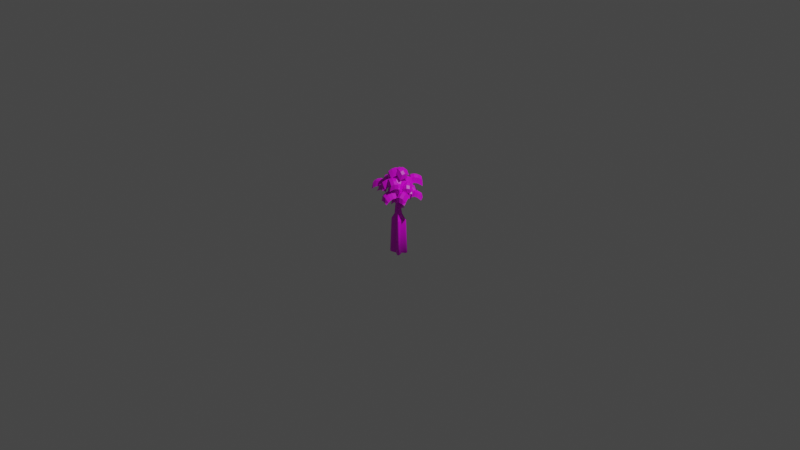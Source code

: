 # Source: oak_tree_3_optimized.blend  (saved by Blender 2.82.7; exported with 4.5.12 LTS)
import bpy
from mathutils import Matrix  # noqa: F401  (used for matrix-valued properties, if any)

bpy.ops.wm.read_factory_settings(use_empty=True)
scene = bpy.context.scene
scene.name = 'Scene'

# ---- collections
col_collection = bpy.data.collections.new('Collection'); scene.collection.children.link(col_collection)

# ---- images (referenced by path relative to the original .blend; pixels are not part of the script)
import os
ASSET_DIR = os.environ.get("B2B_ASSET_DIR", "")  # directory of the original .blend (textures are referenced by path, not embedded)
HERE = os.path.dirname(os.path.abspath(__file__))  # packed textures are extracted next to this script under _unpacked/

def load_image(name, relpath, width, height, colorspace="sRGB"):
    """Load a texture the original file referenced (path relative to the .blend, or extracted next to this script)."""
    p = next((c for c in (os.path.join(HERE, relpath), os.path.join(ASSET_DIR, relpath)) if relpath and os.path.exists(c)), "")
    if p:
        img = bpy.data.images.load(p, check_existing=True)
        img.name = name
    else:  # same state as the original file: an image datablock whose file is absent (Cycles renders it pink)
        img = bpy.data.images.new(name, width, height)
        img.source = "FILE"
        img.filepath = "//" + (relpath or name)
    img.colorspace_settings.name = colorspace
    return img
img_deciduous_texture_1_png = load_image('deciduous_texture_1.png', 'deciduous_texture_1.png', 1024, 1024, 'sRGB')

# ---- materials (node trees are filled in below, after node groups)
mat_material = bpy.data.materials.new('Material')
mat_material.alpha_threshold = 0.0
mat_material.use_transparent_shadow = False
mat_material.line_color = (0.0, 0.0, 0.0, 1.0)

# ---- material node trees
mat_material.use_nodes = True; mat_material.node_tree.nodes.clear()
_N = mat_material.node_tree.nodes; _L = mat_material.node_tree.links
n0 = _N.new('ShaderNodeOutputMaterial'); n0.name = 'Material Output'; n0.location = (300, 300)
n1 = _N.new('ShaderNodeBsdfPrincipled'); n1.name = 'Principled BSDF'; n1.location = (10, 300)
n1.distribution = 'GGX'
n1.subsurface_method = 'BURLEY'
n1.inputs[2].default_value = 0.4
n1.inputs[3].default_value = 1.45
n1.inputs[27].default_value = (0.0, 0.0, 0.0, 1.0)
n1.inputs[28].default_value = 1.0
n2 = _N.new('ShaderNodeTexImage'); n2.name = 'Image Texture'; n2.location = (-280, 280)
n2.image = img_deciduous_texture_1_png
_L.new(n1.outputs[0], n0.inputs[0])
_L.new(n2.outputs[0], n1.inputs[0])
n0.is_active_output = True

# ---- world
world_world = bpy.data.worlds.new('World'); scene.world = world_world
world_world.use_nodes = True; world_world.node_tree.nodes.clear()
_N = world_world.node_tree.nodes; _L = world_world.node_tree.links
n0 = _N.new('ShaderNodeOutputWorld'); n0.name = 'World Output'; n0.location = (300, 300)
n1 = _N.new('ShaderNodeBackground'); n1.name = 'Background'; n1.location = (10, 300)
n1.inputs[0].default_value = (0.05088, 0.05088, 0.05088, 1.0)
_L.new(n1.outputs[0], n0.inputs[0])
n0.is_active_output = True
world_world.color = (0.05088, 0.05088, 0.05088)
world_world.use_sun_shadow = False
world_world.sun_shadow_jitter_overblur = 0.0

# ---- cameras
cam_camera = bpy.data.cameras.new('Camera')
cam_camera.clip_end = 100.0
cam_camera.ortho_scale = 7.314

# ---- lights
light_light = bpy.data.lights.new('Light', 'POINT')
light_light.transmission_factor = 0.0
light_light.energy = 1000.0
light_light.shadow_soft_size = 0.1
light_light.shadow_maximum_resolution = 0.006
light_light.use_absolute_resolution = True

# ---- meshes
me_plane_004 = bpy.data.meshes.new('Plane.004')
me_plane_004.from_pydata([(-0.8266, -0.008385, -0.5835), (0.8266, -0.008385, -0.5835), (-0.8266, 1.682, -0.8453), (0.8266, 1.682, -0.8453), (0.005419, -0.008385, 0.0), (0.005419, 1.762, -0.6398), (-0.8266, 0.9486, -0.5471), (0.8266, 0.9486, -0.5471), (0.005419, 1.032, 0.03045), (-0.8266, 0.4916, -0.4835), (0.8266, 0.4916, -0.4835), (0.005419, 0.4916, 0.1), (0.8266, 1.331, -0.6922), (0.005419, 1.563, -0.1571), (-0.8266, 1.331, -0.6922), (0.5027, -0.008385, -0.122), (0.5027, 1.713, -0.7517), (0.5027, 1.015, -0.09034), (0.5027, 0.4916, -0.02201), (0.5027, 1.515, -0.269), (-0.4857, 1.713, -0.7517), (-0.4857, -0.008385, -0.122), (-0.4857, 1.015, -0.09034), (-0.4857, 0.4916, -0.02201), (-0.4857, 1.515, -0.269), (0.1523, -0.03256, -1.438), (0.1852, -0.6178, -3.488), (-0.651, 0.3793, -1.398), (-1.552, 0.4972, -3.373), (0.5545, 0.6951, -1.341), (1.8, 0.9082, -3.275), (-0.2488, 1.107, -1.301), (-0.1451, 2.442, -3.11), (0.1249, -0.2676, -0.6044), (-0.579, 0.1202, -0.556), (0.3836, 0.1904, -0.0141), (-0.2245, 0.6174, -0.3178), (0.0967, -0.5102, 0.256), (-0.4605, -0.2052, 0.2193), (0.3986, 0.07322, 0.1594), (-0.1641, 0.331, 0.2904), (0.07757, -0.6746, 0.8391), (-0.4818, -0.3879, 0.8671), (0.3739, -0.1385, 0.9101), (-0.1854, 0.1483, 0.9382), (0.07286, -0.7151, 0.9825), (-0.4865, -0.4283, 1.011), (0.3625, -0.2364, 1.257), (-0.1968, 0.05037, 1.285), (-0.6207, -0.03952, 0.5523), (-0.556, 0.2512, 0.5895), (-0.4254, -0.2123, 0.8394), (-0.3607, 0.07841, 0.8767), (0.4054, 0.1759, 0.9602), (0.06978, 0.348, 0.9771), (0.3398, -0.01562, 1.274), (0.004172, 0.1564, 1.291), (0.3612, -0.287, 0.8656), (0.2434, -0.5971, 0.8252), (0.551, -0.2, 0.4595), (0.4043, -0.5949, 0.5597), (0.0122, -0.5923, -0.1721), (-0.6063, -0.4607, -0.1643), (0.03424, -0.5408, 0.1791), (-0.5843, -0.4092, 0.1869), (-2.793, -0.2479, 1.697), (-2.793, -0.2479, 1.697), (-2.793, -0.2479, 1.697), (-2.793, -0.2479, 1.697), (-0.7348, -3.845, 1.074), (-0.7348, -3.845, 1.074), (-0.7348, -3.845, 1.074), (-0.7348, -3.845, 1.074), (2.776, -0.8336, 1.9), (2.776, -0.8336, 1.9), (2.776, -0.8336, 1.9), (2.776, -0.8336, 1.9), (-0.2386, 2.576, 2.85), (-0.2386, 2.576, 2.85), (-0.2386, 2.576, 2.85), (-0.2386, 2.576, 2.85), (-1.806, 0.07592, 1.508), (-1.722, 0.01658, 1.631), (-1.748, -0.1663, 1.608), (-1.831, -0.107, 1.485), (1.455, -1.12, 1.01), (1.38, -1.134, 1.148), (1.557, -0.8322, 1.048), (1.481, -0.8469, 1.185), (0.553, 1.282, 1.754), (0.2733, 1.426, 1.768), (0.5988, 1.399, 1.613), (0.3192, 1.542, 1.627), (-0.4833, -1.826, 0.6374), (-0.5138, -1.844, 0.4621), (-0.763, -1.683, 0.6515), (-0.7935, -1.701, 0.4762), (0.553, 1.282, 1.754), (0.2733, 1.426, 1.768), (0.5988, 1.399, 1.613), (0.3192, 1.542, 1.627), (1.96, 1.463, 2.627), (1.96, 1.463, 2.627), (1.96, 1.463, 2.627), (1.96, 1.463, 2.627), (1.885, -1.702, 0.9196), (1.885, -1.702, 0.9196), (1.885, -1.702, 0.9196), (1.885, -1.702, 0.9196), (-0.7935, -1.701, 0.4762), (-0.763, -1.683, 0.6515), (-0.5138, -1.844, 0.4621), (-0.4833, -1.826, 0.6374), (-0.4833, -1.826, 0.6374), (-0.5138, -1.844, 0.4621), (-0.763, -1.683, 0.6515), (-0.7935, -1.701, 0.4762), (-0.4833, -1.826, 0.6374), (-0.5138, -1.844, 0.4621), (-0.763, -1.683, 0.6515), (-0.7935, -1.701, 0.4762), (-2.105, -2.442, 1.429), (-2.105, -2.442, 1.429), (-2.105, -2.442, 1.429), (-2.105, -2.442, 1.429), (-2.105, -2.442, 1.429), (-2.105, -2.442, 1.429), (-2.105, -2.442, 1.429), (-2.105, -2.442, 1.429), (-0.4833, -1.826, 0.6374), (-0.5138, -1.844, 0.4621), (-0.763, -1.683, 0.6515), (-0.7935, -1.701, 0.4762), (-1.865, 0.8496, 2.435), (-1.865, 0.8496, 2.435), (-1.865, 0.8496, 2.435), (-1.865, 0.8496, 2.435), (-0.4833, -1.826, 0.6374), (-0.5138, -1.844, 0.4621), (-0.763, -1.683, 0.6515), (-0.7935, -1.701, 0.4762), (-2.105, -2.442, 1.429), (-2.105, -2.442, 1.429), (-2.105, -2.442, 1.429), (-2.105, -2.442, 1.429), (-2.105, -2.442, 1.429), (-2.105, -2.442, 1.429), (-2.105, -2.442, 1.429), (-2.105, -2.442, 1.429), (0.01785, -0.7549, 1.57), (-0.3777, -0.5883, 1.711), (0.2253, -0.3796, 1.62), (-0.1702, -0.213, 1.761), (-0.029, -0.8338, 2.167), (-0.3031, -0.6933, 2.181), (0.1162, -0.5711, 2.202), (-0.1579, -0.4306, 2.215), (-0.06245, -0.9055, 2.632), (-0.2582, -0.8051, 2.642), (0.04128, -0.7178, 2.657), (-0.1545, -0.6174, 2.667), (-0.1999, -1.046, 1.388), (-0.5355, -0.8735, 1.405), (-0.1305, -0.9743, 1.65), (-0.4661, -0.8022, 1.667), (-0.6746, -2.823, 2.551), (-0.6746, -2.823, 2.551), (-0.6746, -2.823, 2.551), (-0.6746, -2.823, 2.551), (0.2636, -0.8589, 1.818), (0.3881, -0.6337, 1.848), (0.1521, -0.8907, 2.121), (0.2766, -0.6656, 2.151), (1.578, -2.988, 2.773), (1.578, -2.988, 2.773), (1.578, -2.988, 2.773), (1.578, -2.988, 2.773), (-0.4919, -0.6004, 2.287), (-0.3674, -0.3753, 2.317), (-0.4583, -0.6986, 2.555), (-0.3338, -0.4734, 2.585), (-2.413, -0.1248, 3.586), (-2.413, -0.1248, 3.586), (-2.413, -0.1248, 3.586), (-2.413, -0.1248, 3.586), (-0.02451, -0.8186, 2.866), (-0.1633, -0.7474, 2.873), (0.03076, -0.687, 2.737), (-0.108, -0.6158, 2.744), (0.6874, -0.3854, 3.74), (0.6874, -0.3854, 3.74), (0.6874, -0.3854, 3.74), (0.6874, -0.3854, 3.74), (1.146, -1.635, 2.294), (1.197, -1.667, 2.173), (1.043, -1.773, 2.157), (0.9913, -1.741, 2.278), (-1.436, -0.0009835, 2.745), (-1.346, -0.04874, 2.844), (-1.386, -0.2269, 2.821), (-1.476, -0.1791, 2.722), (-0.4666, -1.858, 1.869), (-0.5042, -1.9, 1.741), (-0.672, -1.814, 1.749), (-0.6345, -1.772, 1.877), (0.1979, -0.01564, -2.488), (-0.1723, 1.516, -2.317), (-0.8201, 0.4726, -2.324), (0.7348, 0.9277, -2.385), (0.7236, 0.6268, -3.325), (0.5341, 0.5453, -2.724), (0.2964, 1.309, -2.632), (0.4037, 1.572, -3.211), (-0.5483, 1.231, -3.267), (-0.4814, 1.098, -2.669), (-0.296, 0.241, -3.387), (-0.2976, 0.3283, -2.763), (-0.5472, 0.4562, -2.751), (-1.2, 0.3169, -3.39), (-0.1642, -0.4387, -3.47), (-0.009256, 0.1334, -2.62), (-0.3251, 1.343, -2.637), (-0.3731, 2.11, -3.155), (-1.333, 0.8156, -3.33), (-0.644, 0.8438, -2.703), (0.1184, 2.307, -3.123), (0.07802, 1.473, -2.615), (0.5533, 1.23, -2.639), (0.7156, 1.464, -3.22), (0.4159, 0.2952, -2.757), (0.3511, -0.233, -3.437), (1.655, 0.5734, -3.319), (0.6653, 0.8027, -2.591), (0.132, -0.5079, -3.299), (-1.456, 0.5311, -3.191), (1.692, 0.8411, -3.108), (-0.1723, 2.334, -2.948), (0.6318, 0.6222, -3.15), (0.3536, 1.475, -3.048), (-0.5101, 1.201, -3.094), (-0.2925, 0.3219, -3.201), (-1.152, 0.3748, -3.206), (-0.1891, -0.3433, -3.282), (-0.367, 2.042, -2.987), (-1.266, 0.8171, -3.152), (0.07976, 2.205, -2.96), (0.6376, 1.382, -3.055), (0.278, -0.1823, -3.256), (1.555, 0.5369, -3.148), (0.381, 0.5209, -8.547), (-1.682, 1.846, -8.41), (2.299, 2.334, -8.294), (-0.01159, 4.156, -8.098), (1.021, 1.999, -8.353), (0.6405, 3.122, -8.219), (-0.4905, 2.718, -8.285), (-0.1907, 1.541, -8.427), (-1.265, 1.631, -8.431), (-0.03409, 0.7337, -8.526), (-0.2824, 3.762, -8.151), (-1.422, 2.224, -8.359), (0.3015, 3.995, -8.114), (1.011, 2.994, -8.229), (0.5781, 0.978, -8.487), (2.127, 1.936, -8.346), (-0.6739, -1.553, 4.657), (-0.6739, -1.553, 4.657), (-0.6739, -1.553, 4.657), (-0.6739, -1.553, 4.657), (-0.4027, -1.245, 3.425), (-0.3509, -1.151, 3.437), (-0.5006, -1.195, 3.43), (-0.4487, -1.101, 3.442), (2.448, -0.5186, 0.2559), (1.055, -2.167, 0.03213), (4.184, -1.722, -0.3874), (2.791, -3.37, -0.6111), (1.822, -1.642, 0.9045), (3.592, -2.717, -0.246), (3.454, -1.292, 0.1326), (2.061, -2.941, -0.09112), (2.915, -2.479, 0.7586), (2.984, -0.9636, 0.2972), (1.591, -2.612, 0.0734), (2.358, -2.087, 0.9458), (2.442, -3.169, -0.3486), (3.447, -2.804, 0.419), (3.835, -1.521, -0.1248), (1.387, -2.076, 0.678), (3.108, -3.118, -0.4506), (2.462, -2.9, 0.5368), (1.924, -2.521, 0.7193), (2.962, -3.205, 0.2144), (3.941, -2.133, -0.3168), (2.22, -1.091, 0.8118), (3.295, -1.914, 0.6706), (2.756, -1.536, 0.8531), (3.795, -2.219, 0.3482), (1.454, -0.1706, 1.312), (3.173, -1.416, 0.9705), (2.665, 1.7, 0.8678), (4.383, 0.455, 0.5259), (2.597, -0.8857, 1.873), (3.69, 1.128, 0.9483), (2.227, 0.8601, 1.292), (3.946, -0.385, 0.9506), (3.433, 0.2362, 1.84), (1.897, 0.3557, 1.404), (3.615, -0.8894, 1.062), (3.039, -0.3594, 1.964), (4.178, 0.05069, 0.7422), (3.763, 0.8401, 1.568), (2.46, 1.296, 1.084), (3.056, -1.242, 1.617), (4.115, 0.7178, 0.7083), (3.878, -0.1389, 1.586), (3.498, -0.7154, 1.708), (4.188, 0.4298, 1.328), (3.088, 1.462, 0.9127), (2.028, -0.4973, 1.821), (2.851, 0.6055, 1.791), (2.471, 0.02898, 1.912), (3.161, 1.174, 1.532), (0.1976, -3.255, 0.2952), (-1.838, -3.541, 0.4016), (0.4028, -5.143, -0.2977), (-1.633, -5.43, -0.1913), (-0.7089, -3.606, 1.056), (-0.5681, -5.454, -0.007969), (0.351, -4.389, 0.1833), (-1.685, -4.676, 0.2898), (-0.5439, -4.836, 0.9232), (0.2942, -3.876, 0.3349), (-1.741, -4.163, 0.4413), (-0.6123, -4.228, 1.096), (-1.656, -5.072, 0.05165), (-0.5008, -5.393, 0.6092), (0.38, -4.785, -0.05476), (-1.346, -3.649, 0.94), (-1.21, -5.443, -0.1036), (-1.183, -4.859, 0.8116), (-1.249, -4.271, 0.9797), (-1.143, -5.382, 0.5136), (0.006635, -5.272, -0.1673), (-0.1288, -3.478, 0.8763), (0.03375, -4.688, 0.748), (-0.03223, -4.099, 0.9161), (0.07396, -5.211, 0.4499), (-2.02, -3.304, 0.3976), (-1.593, -1.032, 0.6956), (-4.361, -2.722, -0.1508), (-3.934, -0.4499, 0.1473), (-1.992, -2.374, 1.382), (-4.325, -1.631, 0.2851), (-3.404, -3.043, 0.3513), (-2.977, -0.7701, 0.6493), (-3.493, -2.086, 1.319), (-2.769, -3.197, 0.4893), (-2.342, -0.9248, 0.7873), (-2.741, -2.267, 1.474), (-3.478, -0.6071, 0.4025), (-4.195, -1.865, 0.9959), (-3.905, -2.88, 0.1045), (-1.824, -1.646, 1.297), (-4.091, -0.9206, 0.2197), (-3.301, -1.364, 1.238), (-2.573, -1.539, 1.389), (-3.961, -1.154, 0.9305), (-4.347, -2.279, 0.04147), (-2.08, -3.005, 1.119), (-3.556, -2.722, 1.059), (-2.829, -2.898, 1.211), (-4.216, -2.513, 0.7523), (-3.452, -1.033, 0.7164), (-1.628, 0.6503, 0.9168), (-5.167, 0.8787, 0.2082), (-3.343, 2.562, 0.4086), (-2.717, -0.2338, 1.701), (-4.398, 1.797, 0.615), (-4.48, 0.03387, 0.7083), (-2.656, 1.717, 0.9087), (-3.832, 0.9263, 1.678), (-4.015, -0.482, 0.8348), (-2.191, 1.201, 1.035), (-3.28, 0.3167, 1.819), (-3.017, 2.156, 0.6637), (-4.338, 1.536, 1.359), (-4.841, 0.4728, 0.4633), (-2.13, 0.2825, 1.576), (-3.762, 2.258, 0.5091), (-3.227, 1.423, 1.557), (-2.693, 0.833, 1.695), (-3.703, 1.997, 1.253), (-4.853, 1.252, 0.3893), (-3.22, -0.7237, 1.456), (-4.318, 0.4168, 1.437), (-3.783, -0.1732, 1.575), (-4.793, 0.9906, 1.133), (-2.848, 1.481, 1.536), (-0.5768, 0.6596, 1.594), (-1.966, 3.814, 1.566), (0.3055, 2.993, 1.625), (-1.864, 0.7814, 2.395), (-0.8408, 3.403, 1.907), (-2.399, 2.711, 1.815), (-0.1278, 1.889, 1.874), (-1.374, 2.123, 2.686), (-2.636, 2.084, 1.797), (-0.3643, 1.262, 1.856), (-1.652, 1.384, 2.656), (0.09493, 2.459, 1.759), (-1.068, 2.908, 2.546), (-2.176, 3.28, 1.7), (-1.148, 0.5942, 2.239), (-0.1504, 3.147, 1.754), (-0.6658, 1.912, 2.528), (-0.9352, 1.197, 2.5), (-0.3772, 2.652, 2.393), (-1.508, 3.639, 1.719), (-2.506, 1.085, 2.204), (-2.024, 2.403, 2.493), (-2.293, 1.688, 2.465), (-1.735, 3.143, 2.358), (-0.07375, -3.495, 1.667), (-0.6246, -1.472, 1.826), (-2.068, -3.881, 0.923), (-2.619, -1.859, 1.082), (-0.6407, -2.68, 2.466), (-2.547, -2.957, 1.236), (-1.294, -3.778, 1.473), (-1.845, -1.755, 1.632), (-1.963, -2.984, 2.244), (-0.7515, -3.671, 1.666), (-1.302, -1.648, 1.824), (-1.318, -2.855, 2.464), (-2.253, -1.813, 1.358), (-2.537, -3.069, 1.88), (-1.702, -3.835, 1.199), (-0.7458, -2.029, 2.363), (-2.596, -2.296, 1.158), (-2.047, -2.329, 2.147), (-1.424, -2.205, 2.362), (-2.586, -2.408, 1.802), (-2.266, -3.505, 1.063), (-0.4164, -3.238, 2.268), (-1.717, -3.538, 2.052), (-1.094, -3.414, 2.267), (-2.257, -3.617, 1.707), (0.5968, -0.8938, 0.8804), (-1.643, -2.116, 0.9012), (1.857, -3.115, 0.4182), (-0.383, -4.338, 0.439), (-0.4919, -1.542, 1.789), (0.8029, -3.847, 0.7421), (1.322, -2.161, 0.9029), (-0.9177, -3.384, 0.9236), (0.2959, -2.919, 1.799), (0.981, -1.561, 1.017), (-1.259, -2.783, 1.038), (-0.1077, -2.209, 1.925), (-0.6387, -3.881, 0.6869), (0.685, -3.612, 1.492), (1.601, -2.658, 0.6662), (-1.174, -1.903, 1.607), (0.08507, -4.144, 0.5779), (-0.399, -3.257, 1.62), (-0.7894, -2.57, 1.744), (-0.03291, -3.909, 1.327), (1.424, -3.413, 0.5655), (0.1654, -1.172, 1.595), (0.9402, -2.526, 1.608), (0.5497, -1.839, 1.731), (1.306, -3.178, 1.315), (0.2606, -0.4238, 1.613), (1.496, -2.183, 1.353), (2.107, 0.9147, 1.314), (3.343, -0.8443, 1.053), (0.973, -1.508, 2.257), (2.849, 0.01805, 1.458), (1.334, 0.2709, 1.689), (2.57, -1.488, 1.429), (2.139, -0.7494, 2.328), (0.8341, -0.08842, 1.76), (2.07, -1.847, 1.5), (1.546, -1.172, 2.405), (2.974, -1.156, 1.247), (2.703, -0.2928, 2.094), (1.738, 0.6026, 1.507), (1.326, -1.995, 2.017), (3.149, -0.5089, 1.23), (2.472, -1.25, 2.089), (1.899, -1.66, 2.164), (3.003, -0.8198, 1.865), (2.41, 0.5428, 1.386), (0.5869, -0.9436, 2.173), (1.733, -0.1986, 2.244), (1.16, -0.6082, 2.32), (2.264, 0.2319, 2.021), (-1.352, -0.758, 2.706), (-2.657, 1.068, 2.78), (-3.11, -1.883, 1.905), (-4.414, -0.0571, 1.98), (-2.275, -0.09101, 3.506), (-3.948, -1.111, 2.19), (-2.431, -1.474, 2.494), (-3.736, 0.3515, 2.569), (-3.444, -0.8659, 3.264), (-1.953, -1.167, 2.701), (-3.258, 0.6586, 2.776), (-2.876, -0.5003, 3.501), (-4.094, 0.1345, 2.275), (-3.948, -1.174, 2.875), (-2.789, -1.691, 2.201), (-2.612, 0.5109, 3.369), (-4.235, -0.4776, 2.079), (-3.762, -0.2517, 3.133), (-3.213, 0.1016, 3.364), (-4.235, -0.5408, 2.764), (-3.455, -1.569, 2.035), (-1.832, -0.5808, 3.324), (-2.982, -1.343, 3.089), (-2.432, -0.9901, 3.32), (-3.455, -1.633, 2.72), (-1.22, -0.1504, 2.066), (1.869, -0.321, 2.121), (-1.034, 3.025, 2.014), (2.055, 2.854, 2.069), (0.2694, -0.5809, 3.172), (0.5049, 2.959, 2.441), (-1.135, 1.538, 2.377), (1.953, 1.367, 2.432), (0.3623, 1.26, 3.494), (-1.185, 0.6837, 2.378), (1.904, 0.5132, 2.433), (0.3044, 0.2532, 3.484), (2.005, 2.135, 2.262), (0.4325, 2.32, 3.283), (-1.083, 2.306, 2.207), (1.212, -0.5601, 2.963), (1.442, 2.887, 2.239), (1.303, 1.248, 3.283), (1.247, 0.274, 3.275), (1.37, 2.248, 3.08), (-0.4046, 2.989, 2.206), (-0.6345, -0.4582, 2.93), (-0.5434, 1.35, 3.25), (-0.5994, 0.3759, 3.242), (-0.4771, 2.35, 3.047), (-1.513, 2.788, 1.883), (1.063, 2.339, 1.755), (-1.061, 5.429, 1.618), (1.514, 4.98, 1.49), (-0.1333, 2.426, 2.742), (0.2872, 5.276, 1.886), (-1.231, 4.24, 2.025), (1.345, 3.791, 1.897), (0.172, 4.006, 2.882), (-1.354, 3.528, 2.085), (1.221, 3.079, 1.958), (0.02563, 3.166, 2.945), (1.434, 4.407, 1.702), (0.2988, 4.861, 2.632), (-1.141, 4.857, 1.829), (0.624, 2.319, 2.511), (1.032, 5.093, 1.666), (0.9243, 3.873, 2.651), (0.7829, 3.059, 2.713), (1.043, 4.678, 2.413), (-0.5081, 5.361, 1.743), (-0.9159, 2.588, 2.587), (-0.6155, 4.142, 2.728), (-0.757, 3.328, 2.789), (-0.4964, 4.946, 2.489), (0.4677, -1.575, 3.83), (-1.413, -0.468, 4.013), (-0.6856, -3.088, 2.871), (-2.567, -1.98, 3.054), (-0.6215, -1.508, 4.615), (-1.74, -2.784, 3.177), (-0.2301, -2.586, 3.506), (-2.111, -1.479, 3.689), (-1.378, -2.599, 4.253), (0.08334, -2.172, 3.757), (-1.798, -1.064, 3.94), (-1.006, -2.104, 4.542), (-2.351, -1.748, 3.371), (-1.715, -2.986, 3.826), (-0.4696, -2.856, 3.188), (-1.158, -1.072, 4.525), (-2.243, -2.307, 3.118), (-1.902, -2.147, 4.171), (-1.542, -1.668, 4.452), (-2.218, -2.509, 3.767), (-1.118, -2.969, 3.008), (-0.03284, -1.734, 4.416), (-0.7769, -2.809, 4.061), (-0.4172, -2.331, 4.343), (-1.093, -3.171, 3.658), (-1.542, -1.859, 3.483), (0.6065, -0.8509, 3.703), (-2.566, 0.376, 3.171), (-0.417, 1.385, 3.392), (-0.6033, -1.479, 4.439), (-1.585, 0.941, 3.583), (-2.167, -0.6345, 3.574), (-0.01782, 0.3741, 3.794), (-1.28, -0.145, 4.524), (-1.888, -1.237, 3.648), (0.2605, -0.2284, 3.868), (-0.9493, -0.8563, 4.604), (-0.2281, 0.8979, 3.599), (-1.576, 0.5805, 4.274), (-2.377, -0.1107, 3.379), (0.07287, -1.149, 4.328), (-0.8805, 1.206, 3.485), (-0.5927, 0.1622, 4.415), (-0.2731, -0.5264, 4.493), (-0.8708, 0.8455, 4.176), (-2.165, 0.6029, 3.354), (-1.212, -1.752, 4.197), (-1.877, -0.4409, 4.283), (-1.558, -1.129, 4.361), (-2.156, 0.2424, 4.044), (-0.4443, -0.03611, 3.616), (-0.9444, -2.246, 3.298), (1.897, -0.3708, 3.089), (1.397, -2.581, 2.771), (-0.6238, -1.43, 4.275), (1.782, -1.604, 3.21), (0.9036, -0.3148, 3.577), (0.4035, -2.525, 3.259), (0.8404, -1.729, 4.221), (0.27, -0.2209, 3.709), (-0.2301, -2.431, 3.391), (0.09047, -1.615, 4.369), (0.9218, -2.559, 3.019), (1.563, -1.783, 3.907), (1.422, -0.3489, 3.337), (-0.7893, -2.036, 4.008), (1.549, -2.201, 2.962), (0.6505, -2.33, 3.957), (-0.07507, -2.221, 4.102), (1.331, -2.381, 3.659), (1.848, -0.8801, 3.152), (-0.4903, -0.7148, 4.198), (0.9495, -1.009, 4.147), (0.224, -0.8996, 4.292), (1.63, -1.059, 3.849), (2.921, -1.921, 2.172), (0.6378, -2.916, 1.745), (4.169, -3.972, 1.465), (1.886, -4.966, 1.038), (1.569, -2.803, 2.809), (3.003, -4.711, 1.535), (3.563, -3.202, 2.041), (1.28, -4.197, 1.615), (2.271, -4.19, 2.654), (3.228, -2.643, 2.222), (0.9453, -3.638, 1.795), (1.877, -3.526, 2.859), (1.592, -4.604, 1.329), (2.7, -4.766, 2.278), (3.875, -3.609, 1.756), (0.9248, -3.023, 2.502), (2.322, -4.873, 1.253), (1.614, -4.388, 2.352), (1.232, -3.745, 2.553), (2.019, -4.928, 1.996), (3.687, -4.278, 1.508), (2.29, -2.428, 2.758), (2.979, -3.793, 2.608), (2.597, -3.15, 2.808), (3.384, -4.333, 2.251), (-2.943, -0.5685, 2.273), (-0.727, 0.3271, 2.332), (-3.881, 1.693, 1.977), (-1.666, 2.588, 2.035), (-1.846, -0.1979, 3.151), (-2.818, 2.22, 2.309), (-3.48, 0.686, 2.374), (-1.264, 1.582, 2.432), (-2.43, 1.167, 3.247), (-3.226, 0.07586, 2.444), (-1.01, 0.9714, 2.502), (-2.13, 0.4465, 3.322), (-1.474, 2.104, 2.24), (-2.722, 1.892, 3.001), (-3.689, 1.209, 2.182), (-1.176, 0.08827, 2.991), (-2.12, 2.44, 2.161), (-1.75, 1.43, 3.088), (-1.459, 0.7326, 3.162), (-2.025, 2.113, 2.853), (-3.445, 1.905, 2.126), (-2.501, -0.4472, 2.957), (-3.075, 0.8947, 3.053), (-2.784, 0.1972, 3.127), (-3.349, 1.578, 2.818), (1.128, 2.812, 1.902), (1.193, 0.2603, 1.718), (3.638, 3.049, 0.8193), (3.703, 0.4977, 0.6357), (1.675, 1.407, 2.628), (3.98, 1.731, 0.9816), (2.711, 2.908, 1.548), (2.776, 0.3565, 1.364), (3.387, 1.514, 2.23), (2.026, 2.845, 1.831), (2.092, 0.2939, 1.647), (2.573, 1.441, 2.557), (3.268, 0.4279, 0.9993), (4.084, 1.61, 1.743), (3.202, 2.979, 1.183), (1.587, 0.665, 2.401), (3.822, 0.9816, 0.7901), (3.273, 0.7694, 2.013), (2.485, 0.6986, 2.33), (3.926, 0.8605, 1.551), (3.783, 2.507, 0.8998), (1.548, 2.191, 2.511), (3.233, 2.295, 2.123), (2.446, 2.224, 2.44), (3.887, 2.386, 1.661), (-0.3083, -0.3139, 0.6127), (-2.12, 1.032, 0.7925), (-1.706, -1.877, -0.1593), (-3.518, -0.5318, 0.02052), (-1.315, 0.007623, 1.479), (-2.718, -1.406, 0.1848), (-1.129, -1.311, 0.4214), (-2.941, 0.0343, 0.6012), (-2.205, -1.071, 1.259), (-0.7502, -0.8844, 0.6205), (-2.562, 0.4612, 0.8003), (-1.757, -0.5629, 1.487), (-3.243, -0.2665, 0.3124), (-2.628, -1.498, 0.8766), (-1.431, -1.612, 0.1326), (-1.84, 0.4868, 1.371), (-3.204, -0.8836, 0.1022), (-2.716, -0.5749, 1.157), (-2.282, -0.08372, 1.379), (-3.113, -0.9757, 0.794), (-2.12, -1.688, -0.005316), (-0.7566, -0.3178, 1.264), (-1.633, -1.379, 1.05), (-1.199, -0.8883, 1.271), (-2.03, -1.78, 0.6865), (0.8277, -1.428, 1.804), (-0.3371, 0.638, 1.949), (-1.185, -2.369, 0.9074), (-2.35, -0.3034, 1.052), (-0.07539, -0.6854, 2.677), (-1.984, -1.485, 1.237), (-0.4117, -2.055, 1.55), (-1.577, 0.01117, 1.695), (-1.418, -1.362, 2.387), (0.1362, -1.797, 1.782), (-1.029, 0.2692, 1.927), (-0.767, -1.054, 2.655), (-1.985, -0.1577, 1.374), (-1.993, -1.604, 1.961), (-0.8197, -2.224, 1.229), (-0.3595, -0.001802, 2.553), (-2.211, -0.7753, 1.143), (-1.68, -0.6682, 2.271), (-1.051, -0.3706, 2.531), (-2.221, -0.8951, 1.867), (-1.515, -2.01, 1.056), (0.337, -1.237, 2.466), (-0.9839, -1.903, 2.184), (-0.3546, -1.606, 2.444), (-1.524, -2.13, 1.78), (0.8482, -0.1288, 2.215), (-1.203, -1.557, 2.004), (2.406, -2.076, 1.649), (0.3541, -3.504, 1.438), (-0.249, -1.057, 3.002), (1.422, -2.964, 1.85), (1.709, -1.297, 2.177), (-0.3423, -2.725, 1.966), (0.688, -2.323, 2.947), (1.289, -0.7682, 2.319), (-0.7624, -2.196, 2.108), (0.1919, -1.696, 3.107), (0.01906, -3.134, 1.707), (1.189, -2.898, 2.608), (2.071, -1.706, 1.918), (-0.8525, -1.443, 2.752), (0.7733, -3.295, 1.62), (0.06851, -2.689, 2.701), (-0.4117, -2.082, 2.856), (0.5404, -3.228, 2.378), (2.0, -2.441, 1.746), (0.374, -0.5888, 2.878), (1.295, -1.835, 2.827), (0.8149, -1.228, 2.982), (1.767, -2.374, 2.504), (0.4821, -2.541, 2.608), (0.3098, 0.7371, 3.15), (-2.555, -1.97, 0.6716), (-2.727, 1.308, 1.214), (-0.5766, -1.27, 3.764), (-3.147, -0.435, 1.183), (-1.544, -2.338, 1.791), (-1.717, 0.9403, 2.333), (-2.764, -1.043, 2.863), (-0.7116, -2.487, 2.304), (-0.8839, 0.7907, 2.846), (-1.77, -1.216, 3.46), (-2.26, 1.125, 1.766), (-3.543, -0.7952, 2.095), (-2.087, -2.153, 1.224), (-0.4252, -0.2045, 3.742), (-2.912, 0.612, 1.221), (-2.579, 0.01736, 2.859), (-1.619, -0.1509, 3.438), (-3.309, 0.2519, 2.133), (-2.809, -1.348, 0.8973), (-0.3222, -2.164, 3.418), (-2.476, -1.942, 2.535), (-1.516, -2.111, 3.114), (-3.206, -1.708, 1.808), (-2.512, -0.7237, 2.28), (0.802, -2.46, 2.216), (-0.6992, 2.68, 1.078), (2.615, 0.9445, 1.014), (-0.5831, -1.226, 3.487), (1.151, 2.105, 1.452), (-1.403, 1.32, 1.992), (1.91, -0.4155, 1.928), (0.6177, 0.9906, 3.155), (-1.896, 0.3959, 2.302), (1.417, -1.34, 2.237), (0.03218, -0.1061, 3.509), (2.281, 0.2988, 1.473), (1.14, 1.993, 2.553), (-1.032, 2.035, 1.538), (0.3591, -1.826, 3.209), (2.042, 1.409, 1.214), (1.541, 0.3547, 2.885), (0.9744, -0.706, 3.23), (2.031, 1.297, 2.315), (0.0607, 2.446, 1.252), (-1.622, -0.7877, 3.247), (-0.4407, 1.393, 2.924), (-1.007, 0.3319, 3.269), (0.05017, 2.335, 2.353), (0.7948, 0.6416, 2.387), (-2.692, -0.5677, 2.301), (1.847, -1.877, 0.04535), (-1.639, -3.086, -0.04098), (-0.5935, -1.12, 3.24), (0.2784, -3.034, 0.2265), (1.506, -1.148, 1.345), (-1.98, -2.358, 1.259), (0.1741, -3.047, 2.093), (1.217, -0.4536, 1.967), (-2.269, -1.663, 1.881), (-0.171, -2.215, 2.819), (-1.796, -2.757, 0.5978), (0.4387, -3.631, 1.195), (1.69, -1.547, 0.6842), (-1.719, -1.242, 3.026), (-0.8756, -3.089, 0.08459), (-0.963, -3.141, 1.901), (-1.296, -2.337, 2.606), (-0.7153, -3.686, 1.053), (1.209, -2.366, 0.1362), (0.3657, -0.5192, 3.078), (1.121, -2.418, 1.953), (0.7882, -1.614, 2.658), (1.369, -2.963, 1.105), (0.6411, 0.03069, -1.098), (-0.387, 0.7702, -1.038), (-0.08668, -0.8458, -1.584), (-1.115, -0.1063, -1.524), (0.02167, 0.1894, -0.6443), (-0.6763, -0.5944, -1.418), (0.1969, -0.5329, -1.239), (-0.8312, 0.2066, -1.179), (-0.4596, -0.4199, -0.8041), (0.3949, -0.2934, -1.113), (-0.6332, 0.4461, -1.053), (-0.2246, -0.1347, -0.6591), (-0.9806, 0.04004, -1.351), (-0.67, -0.6569, -1.033), (0.04755, -0.6995, -1.411), (-0.2663, 0.4565, -0.7147), (-0.9437, -0.303, -1.473), (-0.7398, -0.1433, -0.8706), (-0.5125, 0.1324, -0.7295), (-0.9374, -0.3655, -1.088), (-0.329, -0.7451, -1.509), (0.3485, 0.01434, -0.7508), (-0.1251, -0.5854, -0.9067), (0.1022, -0.3098, -0.7656), (-0.3227, -0.8077, -1.124), (-0.2509, 0.9549, -0.04865), (-0.1352, -0.8397, -0.2973), (1.611, 1.219, -0.5276), (1.726, -0.5754, -0.7762), (-0.02459, -0.1388, 0.4682), (1.819, 0.2573, -0.4355), (0.8558, 1.044, -0.1166), (0.9715, -0.7504, -0.3652), (1.176, -0.03867, 0.3843), (0.3507, 0.9751, 0.004966), (0.4664, -0.8195, -0.2437), (0.577, -0.1185, 0.5219), (1.367, -0.6626, -0.568), (1.731, 0.07878, 0.1179), (1.252, 1.132, -0.3194), (-0.02496, -0.6388, 0.2592), (1.766, -0.2511, -0.6279), (1.156, -0.5409, 0.1786), (0.5766, -0.6185, 0.3128), (1.677, -0.4297, -0.07448), (1.696, 0.8219, -0.4793), (-0.0941, 0.4342, 0.4078), (1.087, 0.5321, 0.3272), (0.5075, 0.4545, 0.4614), (1.608, 0.6433, 0.07417)], [], [(19, 12, 3, 16), (24, 13, 5, 20), (23, 11, 8, 22), (18, 10, 7, 17), (15, 1, 10, 18), (21, 4, 11, 23), (22, 8, 13, 24), (17, 7, 12, 19), (8, 17, 19, 13), (4, 15, 18, 11), (11, 18, 17, 8), (13, 19, 16, 5), (6, 22, 24, 14), (0, 21, 23, 9), (9, 23, 22, 6), (14, 24, 20, 2), (29, 31, 36, 35), (207, 27, 31, 206, 221, 214, 224), (206, 31, 29, 208, 227, 211, 226), (228, 30, 251, 262), (205, 25, 27, 207, 217, 216, 220), (208, 29, 25, 205, 229, 210, 232), (35, 36, 40, 39), (27, 25, 33, 34), (25, 29, 35, 33), (31, 27, 34, 36), (40, 38, 49, 50), (36, 34, 38, 40), (33, 35, 39, 37), (33, 37, 63, 61), (41, 43, 47, 45), (43, 41, 58, 57), (38, 37, 41, 42), (39, 40, 44, 43), (86, 85, 76, 74), (42, 41, 45, 46), (47, 43, 53, 55), (44, 42, 46, 48), (82, 81, 66, 68), (38, 42, 51, 49), (42, 44, 52, 51), (44, 40, 50, 52), (90, 89, 79, 80), (48, 47, 55, 56), (44, 48, 56, 54), (43, 44, 54, 53), (39, 43, 57, 59), (45, 47, 151, 149), (37, 39, 59, 60), (66, 65, 67, 68), (94, 93, 71, 69), (37, 38, 64, 63), (38, 34, 62, 64), (34, 33, 61, 62), (41, 37, 60, 58), (83, 82, 68, 67), (84, 83, 67, 65), (81, 84, 65, 66), (70, 69, 71, 72), (93, 95, 72, 71), (95, 96, 70, 72), (96, 94, 69, 70), (76, 75, 73, 74), (85, 87, 75, 76), (87, 88, 73, 75), (88, 86, 74, 73), (77, 78, 80, 79), (89, 91, 77, 79), (91, 92, 78, 77), (92, 90, 80, 78), (50, 49, 84, 81), (49, 51, 83, 84), (51, 52, 82, 83), (52, 50, 81, 82), (57, 58, 86, 88), (59, 57, 88, 87), (60, 59, 87, 85), (58, 60, 85, 86), (54, 56, 90, 92), (53, 54, 92, 91), (55, 53, 91, 89), (56, 55, 89, 90), (62, 61, 94, 96), (64, 62, 96, 95), (63, 64, 95, 93), (61, 63, 93, 94), (89, 91, 99, 97), (92, 90, 98, 100), (90, 89, 97, 98), (91, 92, 100, 99), (99, 100, 104, 103), (97, 99, 103, 101), (100, 98, 102, 104), (98, 97, 101, 102), (81, 84, 133, 136), (83, 82, 135, 134), (84, 83, 134, 133), (82, 81, 136, 135), (96, 94, 118, 120), (93, 95, 119, 117), (116, 115, 131, 132), (113, 114, 130, 129), (95, 96, 120, 119), (94, 93, 117, 118), (114, 116, 132, 130), (115, 113, 129, 131), (122, 121, 125, 126), (123, 124, 128, 127), (121, 123, 127, 125), (124, 122, 126, 128), (130, 132, 140, 138), (120, 118, 111, 109), (131, 129, 137, 139), (117, 119, 110, 112), (132, 131, 139, 140), (119, 120, 109, 110), (129, 130, 138, 137), (118, 117, 112, 111), (112, 110, 123, 121), (109, 111, 122, 124), (140, 139, 147, 148), (111, 112, 121, 122), (137, 138, 146, 145), (110, 109, 124, 123), (138, 140, 148, 146), (139, 137, 145, 147), (126, 125, 141, 142), (127, 128, 144, 143), (125, 127, 143, 141), (128, 126, 142, 144), (141, 143, 147, 145), (144, 142, 146, 148), (142, 141, 145, 146), (143, 144, 148, 147), (85, 87, 106, 108), (88, 86, 107, 105), (86, 85, 108, 107), (87, 88, 105, 106), (151, 152, 156, 155), (150, 46, 162, 164), (47, 48, 152, 151), (48, 46, 150, 152), (153, 155, 159, 157), (152, 150, 154, 156), (153, 149, 169, 171), (150, 149, 153, 154), (158, 157, 185, 186), (154, 153, 157, 158), (155, 156, 160, 159), (154, 158, 179, 177), (202, 201, 167, 165), (46, 45, 161, 162), (45, 149, 163, 161), (149, 150, 164, 163), (166, 165, 167, 168), (203, 202, 165, 166), (204, 203, 166, 168), (201, 204, 168, 167), (194, 193, 176, 174), (151, 155, 172, 170), (155, 153, 171, 172), (149, 151, 170, 169), (173, 174, 176, 175), (195, 194, 174, 173), (196, 195, 173, 175), (193, 196, 175, 176), (198, 197, 182, 184), (158, 160, 180, 179), (160, 156, 178, 180), (156, 154, 177, 178), (182, 181, 183, 184), (199, 198, 184, 183), (200, 199, 183, 181), (197, 200, 181, 182), (188, 186, 190, 192), (159, 160, 188, 187), (160, 158, 186, 188), (157, 159, 187, 185), (190, 189, 191, 192), (185, 187, 191, 189), (186, 185, 189, 190), (187, 188, 192, 191), (172, 171, 196, 193), (171, 169, 195, 196), (169, 170, 194, 195), (170, 172, 193, 194), (178, 177, 200, 197), (177, 179, 199, 200), (179, 180, 198, 199), (180, 178, 197, 198), (163, 164, 204, 201), (164, 162, 203, 204), (162, 161, 202, 203), (161, 163, 201, 202), (248, 232, 210, 237), (242, 220, 216, 240), (245, 226, 211, 238), (244, 224, 214, 239), (240, 216, 217, 241), (247, 229, 205, 233), (246, 227, 208, 235), (243, 221, 206, 236), (241, 217, 207, 234), (233, 205, 220, 242), (239, 214, 221, 243), (234, 207, 224, 244), (236, 206, 226, 245), (238, 211, 227, 246), (237, 210, 229, 247), (235, 208, 232, 248), (30, 235, 248, 231), (209, 237, 247, 230), (212, 238, 246, 228), (32, 236, 245, 225), (28, 234, 244, 223), (213, 239, 243, 222), (26, 233, 242, 219), (218, 241, 234, 28), (222, 243, 236, 32), (228, 246, 235, 30), (230, 247, 233, 26), (215, 240, 241, 218), (223, 244, 239, 213), (225, 245, 238, 212), (219, 242, 240, 215), (231, 248, 237, 209), (251, 264, 253, 263, 249, 258, 256, 257, 250, 260, 255, 259, 252, 261, 254, 262), (32, 225, 261, 252), (213, 222, 259, 255), (223, 213, 255, 260), (28, 223, 260, 250), (30, 231, 264, 251), (209, 230, 263, 253), (219, 215, 256, 258), (230, 26, 249, 263), (215, 218, 257, 256), (225, 212, 254, 261), (26, 219, 258, 249), (231, 209, 253, 264), (212, 228, 262, 254), (222, 32, 252, 259), (218, 28, 250, 257), (270, 269, 265, 267), (271, 269, 265, 266), (272, 270, 267, 268), (271, 272, 268, 266), (158, 160, 272, 271), (160, 159, 270, 272), (158, 157, 269, 271), (159, 157, 269, 270), (292, 285, 276, 289), (297, 286, 278, 293), (296, 284, 281, 295), (291, 283, 280, 290), (288, 274, 283, 291), (294, 277, 284, 296), (295, 281, 286, 297), (290, 280, 285, 292), (281, 290, 292, 286), (277, 288, 291, 284), (284, 291, 290, 281), (286, 292, 289, 278), (279, 295, 297, 287), (273, 294, 296, 282), (282, 296, 295, 279), (287, 297, 293, 275), (317, 310, 301, 314), (322, 311, 303, 318), (321, 309, 306, 320), (316, 308, 305, 315), (313, 299, 308, 316), (319, 302, 309, 321), (320, 306, 311, 322), (315, 305, 310, 317), (306, 315, 317, 311), (302, 313, 316, 309), (309, 316, 315, 306), (311, 317, 314, 303), (304, 320, 322, 312), (298, 319, 321, 307), (307, 321, 320, 304), (312, 322, 318, 300), (342, 335, 326, 339), (347, 336, 328, 343), (346, 334, 331, 345), (341, 333, 330, 340), (338, 324, 333, 341), (344, 327, 334, 346), (345, 331, 336, 347), (340, 330, 335, 342), (331, 340, 342, 336), (327, 338, 341, 334), (334, 341, 340, 331), (336, 342, 339, 328), (329, 345, 347, 337), (323, 344, 346, 332), (332, 346, 345, 329), (337, 347, 343, 325), (367, 360, 351, 364), (372, 361, 353, 368), (371, 359, 356, 370), (366, 358, 355, 365), (363, 349, 358, 366), (369, 352, 359, 371), (370, 356, 361, 372), (365, 355, 360, 367), (356, 365, 367, 361), (352, 363, 366, 359), (359, 366, 365, 356), (361, 367, 364, 353), (354, 370, 372, 362), (348, 369, 371, 357), (357, 371, 370, 354), (362, 372, 368, 350), (392, 385, 376, 389), (397, 386, 378, 393), (396, 384, 381, 395), (391, 383, 380, 390), (388, 374, 383, 391), (394, 377, 384, 396), (395, 381, 386, 397), (390, 380, 385, 392), (381, 390, 392, 386), (377, 388, 391, 384), (384, 391, 390, 381), (386, 392, 389, 378), (379, 395, 397, 387), (373, 394, 396, 382), (382, 396, 395, 379), (387, 397, 393, 375), (417, 410, 401, 414), (422, 411, 403, 418), (421, 409, 406, 420), (416, 408, 405, 415), (413, 399, 408, 416), (419, 402, 409, 421), (420, 406, 411, 422), (415, 405, 410, 417), (406, 415, 417, 411), (402, 413, 416, 409), (409, 416, 415, 406), (411, 417, 414, 403), (404, 420, 422, 412), (398, 419, 421, 407), (407, 421, 420, 404), (412, 422, 418, 400), (442, 435, 426, 439), (447, 436, 428, 443), (446, 434, 431, 445), (441, 433, 430, 440), (438, 424, 433, 441), (444, 427, 434, 446), (445, 431, 436, 447), (440, 430, 435, 442), (431, 440, 442, 436), (427, 438, 441, 434), (434, 441, 440, 431), (436, 442, 439, 428), (429, 445, 447, 437), (423, 444, 446, 432), (432, 446, 445, 429), (437, 447, 443, 425), (467, 460, 451, 464), (472, 461, 453, 468), (471, 459, 456, 470), (466, 458, 455, 465), (463, 449, 458, 466), (469, 452, 459, 471), (470, 456, 461, 472), (465, 455, 460, 467), (456, 465, 467, 461), (452, 463, 466, 459), (459, 466, 465, 456), (461, 467, 464, 453), (454, 470, 472, 462), (448, 469, 471, 457), (457, 471, 470, 454), (462, 472, 468, 450), (492, 485, 476, 489), (497, 486, 478, 493), (496, 484, 481, 495), (491, 483, 480, 490), (488, 474, 483, 491), (494, 477, 484, 496), (495, 481, 486, 497), (490, 480, 485, 492), (481, 490, 492, 486), (477, 488, 491, 484), (484, 491, 490, 481), (486, 492, 489, 478), (479, 495, 497, 487), (473, 494, 496, 482), (482, 496, 495, 479), (487, 497, 493, 475), (517, 510, 501, 514), (522, 511, 503, 518), (521, 509, 506, 520), (516, 508, 505, 515), (513, 499, 508, 516), (519, 502, 509, 521), (520, 506, 511, 522), (515, 505, 510, 517), (506, 515, 517, 511), (502, 513, 516, 509), (509, 516, 515, 506), (511, 517, 514, 503), (504, 520, 522, 512), (498, 519, 521, 507), (507, 521, 520, 504), (512, 522, 518, 500), (542, 535, 526, 539), (547, 536, 528, 543), (546, 534, 531, 545), (541, 533, 530, 540), (538, 524, 533, 541), (544, 527, 534, 546), (545, 531, 536, 547), (540, 530, 535, 542), (531, 540, 542, 536), (527, 538, 541, 534), (534, 541, 540, 531), (536, 542, 539, 528), (529, 545, 547, 537), (523, 544, 546, 532), (532, 546, 545, 529), (537, 547, 543, 525), (567, 560, 551, 564), (572, 561, 553, 568), (571, 559, 556, 570), (566, 558, 555, 565), (563, 549, 558, 566), (569, 552, 559, 571), (570, 556, 561, 572), (565, 555, 560, 567), (556, 565, 567, 561), (552, 563, 566, 559), (559, 566, 565, 556), (561, 567, 564, 553), (554, 570, 572, 562), (548, 569, 571, 557), (557, 571, 570, 554), (562, 572, 568, 550), (592, 585, 576, 589), (597, 586, 578, 593), (596, 584, 581, 595), (591, 583, 580, 590), (588, 574, 583, 591), (594, 577, 584, 596), (595, 581, 586, 597), (590, 580, 585, 592), (581, 590, 592, 586), (577, 588, 591, 584), (584, 591, 590, 581), (586, 592, 589, 578), (579, 595, 597, 587), (573, 594, 596, 582), (582, 596, 595, 579), (587, 597, 593, 575), (617, 610, 601, 614), (622, 611, 603, 618), (621, 609, 606, 620), (616, 608, 605, 615), (613, 599, 608, 616), (619, 602, 609, 621), (620, 606, 611, 622), (615, 605, 610, 617), (606, 615, 617, 611), (602, 613, 616, 609), (609, 616, 615, 606), (611, 617, 614, 603), (604, 620, 622, 612), (598, 619, 621, 607), (607, 621, 620, 604), (612, 622, 618, 600), (642, 635, 626, 639), (647, 636, 628, 643), (646, 634, 631, 645), (641, 633, 630, 640), (638, 624, 633, 641), (644, 627, 634, 646), (645, 631, 636, 647), (640, 630, 635, 642), (631, 640, 642, 636), (627, 638, 641, 634), (634, 641, 640, 631), (636, 642, 639, 628), (629, 645, 647, 637), (623, 644, 646, 632), (632, 646, 645, 629), (637, 647, 643, 625), (667, 660, 651, 664), (672, 661, 653, 668), (671, 659, 656, 670), (666, 658, 655, 665), (663, 649, 658, 666), (669, 652, 659, 671), (670, 656, 661, 672), (665, 655, 660, 667), (656, 665, 667, 661), (652, 663, 666, 659), (659, 666, 665, 656), (661, 667, 664, 653), (654, 670, 672, 662), (648, 669, 671, 657), (657, 671, 670, 654), (662, 672, 668, 650), (692, 685, 676, 689), (697, 686, 678, 693), (696, 684, 681, 695), (691, 683, 680, 690), (688, 674, 683, 691), (694, 677, 684, 696), (695, 681, 686, 697), (690, 680, 685, 692), (681, 690, 692, 686), (677, 688, 691, 684), (684, 691, 690, 681), (686, 692, 689, 678), (679, 695, 697, 687), (673, 694, 696, 682), (682, 696, 695, 679), (687, 697, 693, 675), (717, 710, 701, 714), (722, 711, 703, 718), (721, 709, 706, 720), (716, 708, 705, 715), (713, 699, 708, 716), (719, 702, 709, 721), (720, 706, 711, 722), (715, 705, 710, 717), (706, 715, 717, 711), (702, 713, 716, 709), (709, 716, 715, 706), (711, 717, 714, 703), (704, 720, 722, 712), (698, 719, 721, 707), (707, 721, 720, 704), (712, 722, 718, 700), (742, 735, 726, 739), (747, 736, 728, 743), (746, 734, 731, 745), (741, 733, 730, 740), (738, 724, 733, 741), (744, 727, 734, 746), (745, 731, 736, 747), (740, 730, 735, 742), (731, 740, 742, 736), (727, 738, 741, 734), (734, 741, 740, 731), (736, 742, 739, 728), (729, 745, 747, 737), (723, 744, 746, 732), (732, 746, 745, 729), (737, 747, 743, 725), (767, 760, 751, 764), (772, 761, 753, 768), (771, 759, 756, 770), (766, 758, 755, 765), (763, 749, 758, 766), (769, 752, 759, 771), (770, 756, 761, 772), (765, 755, 760, 767), (756, 765, 767, 761), (752, 763, 766, 759), (759, 766, 765, 756), (761, 767, 764, 753), (754, 770, 772, 762), (748, 769, 771, 757), (757, 771, 770, 754), (762, 772, 768, 750), (792, 785, 776, 789), (797, 786, 778, 793), (796, 784, 781, 795), (791, 783, 780, 790), (788, 774, 783, 791), (794, 777, 784, 796), (795, 781, 786, 797), (790, 780, 785, 792), (781, 790, 792, 786), (777, 788, 791, 784), (784, 791, 790, 781), (786, 792, 789, 778), (779, 795, 797, 787), (773, 794, 796, 782), (782, 796, 795, 779), (787, 797, 793, 775), (817, 810, 801, 814), (822, 811, 803, 818), (821, 809, 806, 820), (816, 808, 805, 815), (813, 799, 808, 816), (819, 802, 809, 821), (820, 806, 811, 822), (815, 805, 810, 817), (806, 815, 817, 811), (802, 813, 816, 809), (809, 816, 815, 806), (811, 817, 814, 803), (804, 820, 822, 812), (798, 819, 821, 807), (807, 821, 820, 804), (812, 822, 818, 800), (842, 835, 826, 839), (847, 836, 828, 843), (846, 834, 831, 845), (841, 833, 830, 840), (838, 824, 833, 841), (844, 827, 834, 846), (845, 831, 836, 847), (840, 830, 835, 842), (831, 840, 842, 836), (827, 838, 841, 834), (834, 841, 840, 831), (836, 842, 839, 828), (829, 845, 847, 837), (823, 844, 846, 832), (832, 846, 845, 829), (837, 847, 843, 825), (867, 860, 851, 864), (872, 861, 853, 868), (871, 859, 856, 870), (866, 858, 855, 865), (863, 849, 858, 866), (869, 852, 859, 871), (870, 856, 861, 872), (865, 855, 860, 867), (856, 865, 867, 861), (852, 863, 866, 859), (859, 866, 865, 856), (861, 867, 864, 853), (854, 870, 872, 862), (848, 869, 871, 857), (857, 871, 870, 854), (862, 872, 868, 850), (892, 885, 876, 889), (897, 886, 878, 893), (896, 884, 881, 895), (891, 883, 880, 890), (888, 874, 883, 891), (894, 877, 884, 896), (895, 881, 886, 897), (890, 880, 885, 892), (881, 890, 892, 886), (877, 888, 891, 884), (884, 891, 890, 881), (886, 892, 889, 878), (879, 895, 897, 887), (873, 894, 896, 882), (882, 896, 895, 879), (887, 897, 893, 875), (917, 910, 901, 914), (922, 911, 903, 918), (921, 909, 906, 920), (916, 908, 905, 915), (913, 899, 908, 916), (919, 902, 909, 921), (920, 906, 911, 922), (915, 905, 910, 917), (906, 915, 917, 911), (902, 913, 916, 909), (909, 916, 915, 906), (911, 917, 914, 903), (904, 920, 922, 912), (898, 919, 921, 907), (907, 921, 920, 904), (912, 922, 918, 900)])
me_plane_004.polygons.foreach_set('use_smooth', [0, 0, 0, 0, 0, 0, 0, 0, 0, 0, 0, 0, 0, 0, 0, 0, 1, 1, 1, 1, 1, 1, 1, 1, 1, 1, 1, 1, 1, 1, 1, 1, 1, 1, 1, 1, 1, 1, 1, 1, 1, 1, 1, 1, 1, 1, 1, 1, 1, 1, 1, 1, 1, 1, 1, 1, 1, 1, 1, 1, 1, 1, 1, 1, 1, 1, 1, 1, 1, 1, 1, 1, 1, 1, 1, 1, 1, 1, 1, 1, 1, 1, 1, 1, 1, 1, 1, 1, 1, 1, 1, 1, 1, 1, 1, 1, 1, 1, 1, 1, 1, 1, 1, 1, 1, 1, 1, 1, 1, 1, 1, 1, 1, 1, 1, 1, 1, 1, 1, 1, 1, 1, 1, 1, 1, 1, 1, 1, 1, 1, 1, 1, 1, 1, 1, 1, 1, 1, 1, 1, 1, 1, 1, 1, 1, 1, 1, 1, 1, 1, 1, 1, 1, 1, 1, 1, 1, 1, 1, 1, 1, 1, 1, 1, 1, 1, 1, 1, 1, 1, 1, 1, 1, 1, 1, 1, 1, 1, 1, 1, 1, 1, 1, 1, 1, 1, 1, 1, 1, 1, 1, 1, 1, 1, 1, 1, 1, 1, 1, 1, 1, 1, 1, 1, 1, 1, 1, 1, 1, 1, 1, 1, 1, 1, 1, 1, 1, 1, 1, 1, 1, 1, 1, 1, 1, 1, 1, 1, 1, 1, 1, 1, 1, 1, 1, 1, 1, 1, 1, 1, 1, 1, 1, 1, 1, 1, 1, 1, 1, 1, 0, 0, 0, 0, 0, 0, 0, 0, 0, 0, 0, 0, 0, 0, 0, 0, 0, 0, 0, 0, 0, 0, 0, 0, 0, 0, 0, 0, 0, 0, 0, 0, 0, 0, 0, 0, 0, 0, 0, 0, 0, 0, 0, 0, 0, 0, 0, 0, 0, 0, 0, 0, 0, 0, 0, 0, 0, 0, 0, 0, 0, 0, 0, 0, 0, 0, 0, 0, 0, 0, 0, 0, 0, 0, 0, 0, 0, 0, 0, 0, 0, 0, 0, 0, 0, 0, 0, 0, 0, 0, 0, 0, 0, 0, 0, 0, 0, 0, 0, 0, 0, 0, 0, 0, 0, 0, 0, 0, 0, 0, 0, 0, 0, 0, 0, 0, 0, 0, 0, 0, 0, 0, 0, 0, 0, 0, 0, 0, 0, 0, 0, 0, 0, 0, 0, 0, 0, 0, 0, 0, 0, 0, 0, 0, 0, 0, 0, 0, 0, 0, 0, 0, 0, 0, 0, 0, 0, 0, 0, 0, 0, 0, 0, 0, 0, 0, 0, 0, 0, 0, 0, 0, 0, 0, 0, 0, 0, 0, 0, 0, 0, 0, 0, 0, 0, 0, 0, 0, 0, 0, 0, 0, 0, 0, 0, 0, 0, 0, 0, 0, 0, 0, 0, 0, 0, 0, 0, 0, 0, 0, 0, 0, 0, 0, 0, 0, 0, 0, 0, 0, 0, 0, 0, 0, 0, 0, 0, 0, 0, 0, 0, 0, 0, 0, 0, 0, 0, 0, 0, 0, 0, 0, 0, 0, 0, 0, 0, 0, 0, 0, 0, 0, 0, 0, 0, 0, 0, 0, 0, 0, 0, 0, 0, 0, 0, 0, 0, 0, 0, 0, 0, 0, 0, 0, 0, 0, 0, 0, 0, 0, 0, 0, 0, 0, 0, 0, 0, 0, 0, 0, 0, 0, 0, 0, 0, 0, 0, 0, 0, 0, 0, 0, 0, 0, 0, 0, 0, 0, 0, 0, 0, 0, 0, 0, 0, 0, 0, 0, 0, 0, 0, 0, 0, 0, 0, 0, 0, 0, 0, 0, 0, 0, 0, 0, 0, 0, 0, 0, 0, 0, 0, 0, 0, 0, 0, 0, 0, 0, 0, 0, 0, 0, 0, 0, 0, 0, 0, 0, 0, 0, 0, 0, 0, 0, 0, 0, 0, 0, 0, 0, 0, 0, 0, 0, 0, 0, 0, 0, 0, 0, 0, 0, 0, 0, 0, 0, 0, 0, 0, 0, 0, 0, 0, 0, 0, 0, 0, 0, 0, 0, 0, 0, 0, 0, 0, 0, 0, 0, 0, 0, 0, 0, 0, 0, 0, 0])
_uv = me_plane_004.uv_layers.new(name='UVMap')
_uv.uv.foreach_set('vector', [0.9034, 0.7506, 0.9977, 0.75, 0.9977, 1.0, 0.9034, 1.001, 0.7159, 0.7518, 0.8091, 0.7512, 0.8091, 1.001, 0.7159, 1.002, 0.7159, 0.2518, 0.8091, 0.2512, 0.8091, 0.5012, 0.7159, 0.5018, 0.9034, 0.2506, 0.9977, 0.25, 0.9977, 0.5, 0.9034, 0.5006, 0.9034, 0.0006118, 0.9977, 0.0, 0.9977, 0.25, 0.9034, 0.2506, 0.7159, 0.001828, 0.8091, 0.001224, 0.8091, 0.2512, 0.7159, 0.2518, 0.7159, 0.5018, 0.8091, 0.5012, 0.8091, 0.7512, 0.7159, 0.7518, 0.9034, 0.5006, 0.9977, 0.5, 0.9977, 0.75, 0.9034, 0.7506, 0.8091, 0.5012, 0.9034, 0.5006, 0.9034, 0.7506, 0.8091, 0.7512, 0.8091, 0.001224, 0.9034, 0.0006118, 0.9034, 0.2506, 0.8091, 0.2512, 0.8091, 0.2512, 0.9034, 0.2506, 0.9034, 0.5006, 0.8091, 0.5012, 0.8091, 0.7512, 0.9034, 0.7506, 0.9034, 1.001, 0.8091, 1.001, 0.6184, 0.5025, 0.7159, 0.5018, 0.7159, 0.7518, 0.6184, 0.7525, 0.6184, 0.002461, 0.7159, 0.001828, 0.7159, 0.2518, 0.6184, 0.2525, 0.6184, 0.2525, 0.7159, 0.2518, 0.7159, 0.5018, 0.6184, 0.5025, 0.6184, 0.7525, 0.7159, 0.7518, 0.7159, 1.002, 0.6184, 1.002, 0.5344, 0.4078, 0.604, 0.393, 0.6052, 0.4996, 0.5366, 0.6226, 0.6053, 0.1664, 0.5885, 0.2404, 0.5298, 0.2501, 0.5207, 0.1529, 0.5416, 0.0869, 0.562, 0.08239, 0.5833, 0.07701, 0.6052, 0.3125, 0.604, 0.393, 0.5344, 0.4078, 0.5204, 0.3344, 0.5418, 0.2869, 0.5625, 0.2876, 0.5835, 0.2775, 0.6014, 0.5985, 0.5363, 0.5916, 0.5211, 0.0152, 0.5985, 0.02336, 0.5998, 0.136, 0.5878, 0.406, 0.5341, 0.3332, 0.5281, 0.1033, 0.5481, 0.0009335, 0.5648, 0.02355, 0.5849, 0.1427, 0.6057, 0.2059, 0.6037, 0.3136, 0.5383, 0.3488, 0.5209, 0.2473, 0.5446, 0.1968, 0.5663, 0.1864, 0.5907, 0.2128, 0.5366, 0.6226, 0.6052, 0.4996, 0.5864, 0.7126, 0.5374, 0.6941, 0.5341, 0.3332, 0.5878, 0.406, 0.587, 0.5155, 0.5333, 0.4506, 0.5383, 0.3488, 0.6037, 0.3136, 0.5932, 0.5724, 0.5378, 0.4004, 0.5298, 0.2501, 0.5885, 0.2404, 0.5887, 0.3067, 0.5377, 0.3941, 0.5476, 0.7152, 0.5908, 0.7034, 0.5809, 0.8948, 0.5604, 0.9293, 0.5377, 0.3941, 0.5887, 0.3067, 0.5908, 0.7034, 0.5476, 0.7152, 0.5378, 0.4004, 0.5932, 0.5724, 0.5835, 0.6493, 0.5348, 0.7418, 0.5745, 0.3496, 0.5748, 0.5958, 0.5669, 0.5776, 0.5506, 0.4802, 0.518, 0.2847, 0.6098, 0.2881, 0.6091, 0.4228, 0.5177, 0.3404, 0.5188, 0.5593, 0.604, 0.5665, 0.5841, 0.6096, 0.5385, 0.5868, 0.5204, 0.3629, 0.6053, 0.3721, 0.608, 0.586, 0.5235, 0.6005, 0.5239, 0.3067, 0.6094, 0.3439, 0.6094, 0.5781, 0.5239, 0.5781, 0.5522, 0.06142, 0.5851, 0.04648, 0.5654, 0.853, 0.5654, 0.853, 0.5235, 0.6005, 0.608, 0.586, 0.6087, 0.6386, 0.5241, 0.6531, 0.6049, 0.0123, 0.6012, 0.9902, 0.5214, 0.9918, 0.5215, 0.008193, 0.5182, 0.01513, 0.6097, 0.01463, 0.6097, 0.1206, 0.5182, 0.2718, 0.5506, 0.3055, 0.5751, 0.3294, 0.5561, 0.7073, 0.5561, 0.7073, 0.5903, 0.2102, 0.5903, 0.7144, 0.537, 0.6746, 0.5365, 0.4209, 0.5238, 0.6118, 0.6062, 0.4199, 0.599, 0.5055, 0.5504, 0.5677, 0.5418, 0.5823, 0.5449, 0.3032, 0.599, 0.4468, 0.562, 0.572, 0.5206, 0.004824, 0.61, 0.009843, 0.5619, 0.9851, 0.5619, 0.9851, 0.5207, 0.01792, 0.6074, 0.006739, 0.605, 0.9891, 0.5209, 0.9806, 0.5166, 0.9997, 0.5214, 0.0, 0.6092, 0.01159, 0.6057, 0.9972, 0.5239, 0.5781, 0.6094, 0.5781, 0.5923, 0.6883, 0.541, 0.6883, 0.5968, 0.1562, 0.5982, 0.7776, 0.5823, 0.7756, 0.529, 0.4363, 0.5177, 0.3404, 0.6091, 0.4228, 0.5942, 0.5696, 0.5299, 0.5661, 0.5348, 0.7418, 0.5835, 0.6493, 0.5757, 0.7629, 0.5453, 0.8335, 0.5166, 0.0, 0.5166, 0.0, 0.5166, 0.0, 0.5166, 0.0, 0.5468, 0.1141, 0.5778, 0.1069, 0.5613, 0.9607, 0.5613, 0.9607, 0.6093, 0.582, 0.5269, 0.5719, 0.527, 0.4884, 0.6056, 0.5573, 0.5439, 0.6582, 0.5184, 0.2486, 0.6093, 0.4564, 0.5906, 0.6332, 0.5333, 0.4506, 0.587, 0.5155, 0.5857, 0.947, 0.5482, 0.978, 0.5248, 0.713, 0.5214, 0.2706, 0.6061, 0.503, 0.5606, 0.705, 0.5565, 0.2836, 0.6092, 0.2479, 0.5625, 0.7229, 0.5625, 0.7229, 0.5382, 0.3425, 0.5617, 0.3087, 0.5518, 0.7293, 0.5518, 0.7293, 0.5204, 0.2626, 0.5711, 0.3136, 0.5549, 0.712, 0.5549, 0.712, 0.5166, 0.0, 0.5166, 0.0, 0.5166, 0.0, 0.5166, 0.0, 0.5551, 0.07915, 0.6059, 0.02743, 0.5596, 0.9488, 0.5596, 0.9488, 0.5293, 0.04775, 0.5606, 0.04371, 0.5653, 0.9489, 0.5653, 0.9489, 0.5392, 0.04481, 0.5876, 0.1104, 0.5556, 0.9601, 0.5556, 0.9601, 0.5166, 0.0, 0.5166, 0.0, 0.5166, 0.0, 0.5166, 0.0, 0.5262, 0.1665, 0.5867, 0.2513, 0.5849, 0.9526, 0.5849, 0.9526, 0.5508, 0.1036, 0.5842, 0.1045, 0.5793, 0.8145, 0.5793, 0.8145, 0.5329, 0.1612, 0.5876, 0.05087, 0.5785, 0.8855, 0.5785, 0.8855, 0.5166, 0.0, 0.5166, 0.0, 0.5166, 0.0, 0.5166, 0.0, 0.5193, 0.001217, 0.6054, 0.0123, 0.5609, 0.9852, 0.5609, 0.9852, 0.5166, 0.0, 0.6086, 0.0081, 0.6046, 0.9951, 0.5166, 1.0, 0.5993, 0.0243, 0.5184, 0.003759, 0.5632, 0.9892, 0.5632, 0.9892, 0.5985, 0.904, 0.5336, 0.8685, 0.5323, 0.1669, 0.5976, 0.2142, 0.526, 0.09601, 0.6051, 0.08422, 0.5721, 0.9127, 0.5388, 0.915, 0.5332, 0.1233, 0.5992, 0.1016, 0.5998, 0.8664, 0.5332, 0.8997, 0.5241, 0.06263, 0.6032, 0.05564, 0.5881, 0.9028, 0.5556, 0.9074, 0.608, 0.0156, 0.5207, 0.01177, 0.5224, 0.9817, 0.6057, 0.9831, 0.5205, 0.01416, 0.6045, 0.01393, 0.6044, 0.9769, 0.5209, 0.9837, 0.522, 0.03812, 0.6064, 0.02114, 0.5962, 0.9647, 0.522, 0.9628, 0.5207, 0.01423, 0.6064, 0.01422, 0.6078, 0.972, 0.5206, 0.9817, 0.6086, 0.9876, 0.5224, 0.9901, 0.5222, 0.006551, 0.6086, 0.009843, 0.6081, 0.9922, 0.5203, 0.9795, 0.5242, 0.004922, 0.6047, 0.0105, 0.6072, 0.06167, 0.519, 0.06121, 0.5282, 0.9337, 0.6037, 0.9327, 0.5189, 0.06502, 0.6072, 0.06121, 0.6039, 0.9381, 0.5315, 0.9351, 0.5348, 0.3617, 0.6022, 0.353, 0.5805, 0.6947, 0.5476, 0.6756, 0.5508, 0.3377, 0.5886, 0.3251, 0.578, 0.6873, 0.5588, 0.6939, 0.5327, 0.34, 0.6, 0.3423, 0.5907, 0.6698, 0.5582, 0.6922, 0.5454, 0.2747, 0.5842, 0.2876, 0.5691, 0.6701, 0.5499, 0.6642, 0.5166, 0.0, 0.5166, 0.0, 0.5166, 0.0, 0.5166, 0.0, 0.5166, 0.0, 0.5166, 0.0, 0.5166, 0.0, 0.5166, 0.0, 0.5166, 0.0, 0.5166, 0.0, 0.5166, 0.0, 0.5166, 0.0, 0.5166, 0.0, 0.5166, 0.0, 0.5166, 0.0, 0.5166, 0.0, 0.5157, 0.005689, 0.608, 0.01562, 0.5647, 0.9902, 0.5647, 0.9902, 0.5163, 0.003429, 0.6091, 0.007382, 0.6086, 0.9869, 0.5234, 0.9869, 0.6098, 0.01381, 0.5291, 0.00932, 0.5653, 0.9794, 0.5653, 0.9794, 0.6091, 0.005859, 0.5226, 0.00959, 0.5647, 0.9779, 0.5647, 0.9779, 0.5253, 0.222, 0.5586, 0.05159, 0.5865, 0.9327, 0.5865, 0.9327, 0.5271, 0.02622, 0.5736, 0.174, 0.5774, 0.9092, 0.5774, 0.9092, 0.5586, 0.05159, 0.5865, 0.09478, 0.5865, 0.9327, 0.5865, 0.9327, 0.5736, 0.2924, 0.607, 0.259, 0.6041, 0.7563, 0.6041, 0.7563, 0.5166, 0.0, 0.5166, 0.0, 0.5166, 0.0, 0.5166, 0.0, 0.5166, 0.0, 0.5166, 0.0, 0.5166, 0.0, 0.5166, 0.0, 0.5166, 0.0, 0.5166, 0.0, 0.5166, 0.0, 0.5166, 0.0, 0.5166, 0.0, 0.5166, 0.0, 0.5166, 0.0, 0.5166, 0.0, 0.5166, 0.0, 0.5166, 0.0, 0.5166, 0.0, 0.5166, 0.0, 0.5166, 0.0, 0.5166, 0.0, 0.5166, 0.0, 0.5166, 0.0, 0.5166, 0.0, 0.5166, 0.0, 0.5166, 0.0, 0.5166, 0.0, 0.5166, 0.0, 0.5166, 0.0, 0.5166, 0.0, 0.5166, 0.0, 0.5166, 0.0, 0.5166, 0.0, 0.5166, 0.0, 0.5166, 0.0, 0.5166, 0.0, 0.5166, 0.0, 0.5166, 0.0, 0.5166, 0.0, 0.5166, 0.0, 0.5166, 0.0, 0.5166, 0.0, 0.5166, 0.0, 0.5166, 0.0, 0.5166, 0.0, 0.5166, 0.0, 0.5166, 0.0, 0.5166, 0.0, 0.5166, 0.0, 0.5166, 0.0, 0.5166, 0.0, 0.5166, 0.0, 0.5166, 0.0, 0.5166, 0.0, 0.5166, 0.0, 0.5166, 0.0, 0.5166, 0.0, 0.5166, 0.0, 0.5166, 0.0, 0.5166, 0.0, 0.5166, 0.0, 0.5166, 0.0, 0.5166, 0.0, 0.5166, 0.0, 0.5166, 0.0, 0.5166, 0.0, 0.5166, 0.0, 0.5166, 0.0, 0.5166, 0.0, 0.5166, 0.0, 0.5166, 0.0, 0.5166, 0.0, 0.5166, 0.0, 0.5166, 0.0, 0.5166, 0.0, 0.5166, 0.0, 0.5166, 0.0, 0.5166, 0.0, 0.5166, 0.0, 0.6083, 0.01669, 0.522, 0.005637, 0.5574, 0.982, 0.5574, 0.982, 0.5247, 0.01872, 0.6054, 0.02238, 0.5665, 0.987, 0.5665, 0.987, 0.6032, 0.01334, 0.5223, 0.01916, 0.5569, 0.987, 0.5569, 0.987, 0.6029, 0.006099, 0.5222, 0.003829, 0.5593, 0.9722, 0.5593, 0.9722, 0.5663, 0.2425, 0.604, 0.2193, 0.5846, 0.9033, 0.5846, 0.9033, 0.5296, 0.2364, 0.5672, 0.212, 0.5471, 0.9207, 0.5471, 0.9207, 0.5387, 0.04859, 0.5852, 0.1715, 0.5514, 0.9942, 0.5514, 0.9942, 0.5454, 0.1179, 0.5943, 0.00643, 0.5689, 0.9011, 0.5689, 0.9011, 0.5166, 0.0, 0.5166, 0.0, 0.5166, 0.0, 0.5166, 0.0, 0.5166, 0.0, 0.5166, 0.0, 0.5166, 0.0, 0.5166, 0.0, 0.5166, 0.0, 0.5166, 0.0, 0.5166, 0.0, 0.5166, 0.0, 0.5166, 0.0, 0.5166, 0.0, 0.5166, 0.0, 0.5166, 0.0, 0.5166, 0.0, 0.5166, 0.0, 0.5166, 0.0, 0.5166, 0.0, 0.5166, 0.0, 0.5166, 0.0, 0.5166, 0.0, 0.5166, 0.0, 0.5166, 0.0, 0.5166, 0.0, 0.5166, 0.0, 0.5166, 0.0, 0.5166, 0.0, 0.5166, 0.0, 0.5166, 0.0, 0.5166, 0.0, 0.5258, 0.01259, 0.5996, 0.02037, 0.6044, 0.977, 0.5202, 0.9795, 0.5228, 0.01949, 0.6074, 0.01189, 0.6026, 0.9896, 0.5221, 0.9822, 0.524, 0.01492, 0.6074, 0.01367, 0.6057, 0.9881, 0.5215, 0.9832, 0.5217, 0.007555, 0.6075, 0.01332, 0.6075, 0.9769, 0.5214, 0.9842, 0.5351, 0.382, 0.5942, 0.4227, 0.5866, 0.5957, 0.5454, 0.5979, 0.6059, 0.7097, 0.6059, 0.2578, 0.5141, 0.5151, 0.5471, 0.6822, 0.5216, 0.2436, 0.6057, 0.239, 0.5942, 0.4227, 0.5351, 0.382, 0.5182, 0.2718, 0.6097, 0.1206, 0.5961, 0.6411, 0.532, 0.6414, 0.521, 0.007382, 0.6104, 0.01123, 0.5818, 0.2891, 0.5166, 0.2283, 0.532, 0.6414, 0.5961, 0.6411, 0.5866, 0.99, 0.5418, 0.9903, 0.5187, 0.7803, 0.5234, 0.2697, 0.6084, 0.4788, 0.579, 0.7386, 0.5188, 0.2474, 0.6067, 0.1809, 0.5965, 0.5028, 0.5348, 0.5037, 0.5314, 0.007382, 0.6102, 0.01878, 0.6047, 0.3583, 0.5234, 0.3784, 0.5348, 0.5037, 0.5965, 0.5028, 0.5898, 0.7539, 0.5457, 0.7546, 0.5454, 0.5979, 0.5866, 0.5957, 0.5817, 0.7648, 0.5523, 0.7664, 0.5243, 0.9804, 0.5178, 0.01314, 0.5981, 0.08152, 0.5954, 0.9435, 0.529, 0.03089, 0.5723, 0.04577, 0.574, 0.9057, 0.574, 0.9057, 0.5241, 0.6531, 0.6087, 0.6386, 0.5882, 0.7852, 0.5374, 0.7939, 0.6077, 0.2498, 0.6077, 0.6609, 0.5448, 0.71, 0.5134, 0.5249, 0.6009, 0.2276, 0.5233, 0.2312, 0.5229, 0.02977, 0.605, 0.01841, 0.5166, 0.0, 0.5166, 0.0, 0.5166, 0.0, 0.5166, 0.0, 0.5199, 0.3311, 0.576, 0.3586, 0.5582, 0.9846, 0.5582, 0.9846, 0.5521, 0.04506, 0.5955, 0.01793, 0.5675, 0.9526, 0.5675, 0.9526, 0.5507, 0.2237, 0.6065, 0.1884, 0.5715, 0.9266, 0.5715, 0.9266, 0.5243, 0.5817, 0.5972, 0.5612, 0.5661, 0.9856, 0.5661, 0.9856, 0.6027, 0.2681, 0.5954, 0.7652, 0.54, 0.7132, 0.5198, 0.4556, 0.52, 0.4085, 0.6094, 0.3994, 0.6031, 0.545, 0.5266, 0.5529, 0.5299, 0.5661, 0.5942, 0.5696, 0.5803, 0.7026, 0.5418, 0.7006, 0.5166, 0.0, 0.5166, 0.0, 0.5166, 0.0, 0.5166, 0.0, 0.5256, 0.5266, 0.6012, 0.4977, 0.5608, 0.9837, 0.5608, 0.9837, 0.531, 0.5489, 0.5987, 0.5193, 0.5635, 0.9697, 0.5635, 0.9697, 0.5239, 0.5252, 0.6061, 0.5099, 0.5603, 0.9813, 0.5603, 0.9813, 0.5209, 0.4878, 0.6088, 0.4905, 0.5598, 0.9718, 0.5598, 0.9718, 0.6019, 0.6455, 0.5332, 0.645, 0.524, 0.4713, 0.6064, 0.4719, 0.6043, 0.01088, 0.6014, 0.9746, 0.5299, 0.9396, 0.5242, 0.07179, 0.5185, 0.3518, 0.6068, 0.3452, 0.6034, 0.6215, 0.5278, 0.6271, 0.5166, 0.0, 0.5166, 0.0, 0.5166, 0.0, 0.5166, 0.0, 0.5177, 0.4882, 0.6086, 0.4952, 0.5566, 0.9856, 0.5566, 0.9856, 0.5196, 0.4886, 0.6066, 0.4966, 0.5576, 0.9838, 0.5576, 0.9838, 0.5197, 0.4886, 0.6054, 0.5016, 0.5602, 0.9845, 0.5602, 0.9845, 0.5234, 0.3931, 0.6044, 0.3742, 0.5691, 0.9705, 0.5691, 0.9705, 0.5239, 0.01791, 0.6068, 0.0123, 0.6003, 0.3817, 0.5223, 0.4069, 0.5233, 0.01414, 0.6079, 0.01787, 0.6044, 0.3742, 0.5234, 0.3931, 0.5166, 0.2283, 0.5818, 0.2891, 0.5813, 0.3357, 0.5248, 0.3729, 0.5166, 0.0, 0.5166, 0.0, 0.5166, 0.0, 0.5166, 0.0, 0.5248, 0.3729, 0.5813, 0.3357, 0.566, 0.9705, 0.566, 0.9705, 0.5234, 0.3784, 0.6047, 0.3583, 0.5658, 0.9852, 0.5658, 0.9852, 0.5223, 0.4069, 0.6003, 0.3817, 0.5698, 0.9779, 0.5698, 0.9779, 0.5242, 0.02187, 0.6012, 0.01335, 0.6061, 0.5099, 0.5239, 0.5252, 0.5224, 0.01987, 0.6014, 0.0174, 0.5987, 0.5193, 0.531, 0.5489, 0.5231, 0.007933, 0.6051, 0.007562, 0.6012, 0.4977, 0.5256, 0.5266, 0.5199, 0.01252, 0.6048, 0.01466, 0.5972, 0.5612, 0.5243, 0.5817, 0.5207, 0.005497, 0.6069, 0.006199, 0.6054, 0.5016, 0.5197, 0.4886, 0.5222, 0.005292, 0.6084, 0.008909, 0.6066, 0.4966, 0.5196, 0.4886, 0.5215, 0.00506, 0.6084, 0.008872, 0.6086, 0.4952, 0.5177, 0.4882, 0.5219, 0.002967, 0.6069, 0.006541, 0.6088, 0.4905, 0.5209, 0.4878, 0.6077, 0.9806, 0.522, 0.9747, 0.5201, 0.01826, 0.6046, 0.007662, 0.6059, 0.979, 0.5302, 0.9756, 0.5215, 0.01265, 0.6042, 0.02099, 0.5191, 0.006768, 0.6039, 0.008133, 0.6095, 0.9791, 0.524, 0.9797, 0.5197, 0.0123, 0.6049, 0.01652, 0.6061, 0.9807, 0.5238, 0.9778, 0.5895, 0.5296, 0.5783, 0.9959, 0.5505, 0.9772, 0.5466, 0.8562, 0.5814, 0.5665, 0.5708, 0.9677, 0.546, 0.9173, 0.5464, 0.7875, 0.5722, 0.7143, 0.5404, 0.9295, 0.523, 0.8861, 0.5244, 0.76, 0.5763, 0.7382, 0.5477, 0.9907, 0.5303, 0.9943, 0.5317, 0.8451, 0.6013, 0.8097, 0.5958, 0.9614, 0.5757, 0.9536, 0.5415, 0.6688, 0.5543, 0.6438, 0.5972, 0.9817, 0.549, 0.8947, 0.5236, 0.5194, 0.6039, 0.7417, 0.6065, 0.88, 0.5915, 0.9885, 0.5405, 0.735, 0.5692, 0.653, 0.5891, 0.9829, 0.5575, 0.9423, 0.5496, 0.5679, 0.5673, 0.6305, 0.588, 0.9791, 0.5406, 0.933, 0.5343, 0.5547, 0.5786, 0.5235, 0.587, 0.9268, 0.551, 0.9879, 0.5422, 0.5812, 0.5948, 0.831, 0.5917, 0.9761, 0.5738, 0.9781, 0.5424, 0.7297, 0.5854, 0.5736, 0.5811, 0.9582, 0.5489, 0.9921, 0.565, 0.6632, 0.5759, 0.5809, 0.5754, 0.9582, 0.546, 0.9606, 0.5591, 0.6201, 0.576, 0.8355, 0.574, 0.9713, 0.55, 0.9334, 0.5472, 0.7954, 0.602, 0.8199, 0.5992, 0.9849, 0.5792, 0.9379, 0.5404, 0.7132, 0.5778, 0.5105, 0.5986, 0.8822, 0.5675, 0.8924, 0.5451, 0.5341, 0.5866, 0.4422, 0.5778, 0.5105, 0.5451, 0.5341, 0.5373, 0.466, 0.6036, 0.6568, 0.602, 0.8199, 0.5404, 0.7132, 0.5379, 0.5655, 0.5772, 0.6908, 0.576, 0.8355, 0.5472, 0.7954, 0.5445, 0.6468, 0.5764, 0.495, 0.5759, 0.5809, 0.5591, 0.6201, 0.5532, 0.5299, 0.5888, 0.4741, 0.5854, 0.5736, 0.565, 0.6632, 0.5612, 0.5632, 0.5976, 0.6872, 0.5948, 0.831, 0.5424, 0.7297, 0.5415, 0.5975, 0.585, 0.4212, 0.5786, 0.5235, 0.5422, 0.5812, 0.5405, 0.4733, 0.5806, 0.5352, 0.5673, 0.6305, 0.5343, 0.5547, 0.5364, 0.4546, 0.5768, 0.5719, 0.5692, 0.653, 0.5496, 0.5679, 0.5481, 0.4824, 0.6014, 0.5985, 0.6039, 0.7417, 0.5405, 0.735, 0.5363, 0.5916, 0.5684, 0.5453, 0.5543, 0.6438, 0.5236, 0.5194, 0.5259, 0.4192, 0.6063, 0.6552, 0.6013, 0.8097, 0.5415, 0.6688, 0.5404, 0.5379, 0.5808, 0.6095, 0.5763, 0.7382, 0.5317, 0.8451, 0.5329, 0.6978, 0.5757, 0.6084, 0.5722, 0.7143, 0.5244, 0.76, 0.5252, 0.6255, 0.5844, 0.4607, 0.5814, 0.5665, 0.5464, 0.7875, 0.5462, 0.6568, 0.59, 0.4363, 0.5895, 0.5296, 0.5466, 0.8562, 0.5417, 0.7406, 0.5257, 0.3431, 0.5393, 0.3353, 0.5575, 0.4103, 0.5924, 0.3906, 0.608, 0.3817, 0.6098, 0.4188, 0.5913, 0.4674, 0.6082, 0.5415, 0.61, 0.5788, 0.5954, 0.5799, 0.5656, 0.5427, 0.5344, 0.5788, 0.5191, 0.5799, 0.5177, 0.5519, 0.5347, 0.4884, 0.5314, 0.4582, 0.5764, 0.495, 0.5532, 0.5299, 0.547, 0.06309, 0.5822, 0.02465, 0.5976, 0.6872, 0.5415, 0.5975, 0.5212, 0.007169, 0.6013, 0.01662, 0.5808, 0.6095, 0.5329, 0.6978, 0.5294, 0.02985, 0.6008, 0.03863, 0.5888, 0.4741, 0.5612, 0.5632, 0.5447, 0.1178, 0.5919, 0.02094, 0.5866, 0.4422, 0.5373, 0.466, 0.5223, 0.1273, 0.6028, 0.1024, 0.6036, 0.6568, 0.5379, 0.5655, 0.5221, 0.02969, 0.6056, 0.03022, 0.5844, 0.4607, 0.5462, 0.6568, 0.5314, 0.2089, 0.5923, 0.04209, 0.5684, 0.5453, 0.5259, 0.4192, 0.5254, 0.02469, 0.6071, 0.1516, 0.6008, 0.6552, 0.5432, 0.5379, 0.5232, 0.048, 0.6024, 0.08139, 0.5757, 0.6084, 0.5252, 0.6255, 0.5329, 0.04842, 0.6067, 0.1862, 0.585, 0.4212, 0.5405, 0.4733, 0.5249, 0.05705, 0.601, 0.0131, 0.59, 0.4363, 0.5417, 0.7406, 0.5183, 0.3119, 0.6034, 0.003639, 0.5772, 0.6908, 0.5445, 0.6468, 0.5451, 0.01979, 0.5881, 0.06949, 0.5768, 0.5719, 0.5481, 0.4824, 0.5434, 0.01049, 0.5922, 0.1125, 0.5806, 0.5352, 0.5364, 0.4546, 0.5261, 0.01062, 0.6012, 0.0953, 0.5818, 0.2891, 0.5166, 0.2283, 0.5166, 0.2283, 0.5818, 0.2891, 0.5314, 0.007382, 0.6102, 0.01878, 0.6102, 0.01878, 0.5314, 0.007382, 0.5817, 0.7648, 0.5523, 0.7664, 0.5523, 0.7664, 0.5817, 0.7648, 0.6019, 0.6455, 0.5332, 0.645, 0.5332, 0.645, 0.6019, 0.6455, 0.6019, 0.6455, 0.5332, 0.645, 0.5332, 0.645, 0.6019, 0.6455, 0.5817, 0.7648, 0.5523, 0.7664, 0.5523, 0.7664, 0.5817, 0.7648, 0.5314, 0.007382, 0.6102, 0.01878, 0.6102, 0.01878, 0.5314, 0.007382, 0.5818, 0.2891, 0.5166, 0.2283, 0.5166, 0.2283, 0.5818, 0.2891, 0.9034, 0.7506, 0.9977, 0.75, 0.9977, 1.0, 0.9034, 1.001, 0.7159, 0.7518, 0.8091, 0.7512, 0.8091, 1.001, 0.7159, 1.002, 0.7159, 0.2518, 0.8091, 0.2512, 0.8091, 0.5012, 0.7159, 0.5018, 0.9034, 0.2506, 0.9977, 0.25, 0.9977, 0.5, 0.9034, 0.5006, 0.9034, 0.0006118, 0.9977, 0.0, 0.9977, 0.25, 0.9034, 0.2506, 0.7159, 0.001828, 0.8091, 0.001224, 0.8091, 0.2512, 0.7159, 0.2518, 0.7159, 0.5018, 0.8091, 0.5012, 0.8091, 0.7512, 0.7159, 0.7518, 0.9034, 0.5006, 0.9977, 0.5, 0.9977, 0.75, 0.9034, 0.7506, 0.8091, 0.5012, 0.9034, 0.5006, 0.9034, 0.7506, 0.8091, 0.7512, 0.8091, 0.001224, 0.9034, 0.0006118, 0.9034, 0.2506, 0.8091, 0.2512, 0.8091, 0.2512, 0.9034, 0.2506, 0.9034, 0.5006, 0.8091, 0.5012, 0.8091, 0.7512, 0.9034, 0.7506, 0.9034, 1.001, 0.8091, 1.001, 0.6184, 0.5025, 0.7159, 0.5018, 0.7159, 0.7518, 0.6184, 0.7525, 0.6184, 0.002461, 0.7159, 0.001828, 0.7159, 0.2518, 0.6184, 0.2525, 0.6184, 0.2525, 0.7159, 0.2518, 0.7159, 0.5018, 0.6184, 0.5025, 0.6184, 0.7525, 0.7159, 0.7518, 0.7159, 1.002, 0.6184, 1.002, 0.9034, 0.7506, 0.9977, 0.75, 0.9977, 1.0, 0.9034, 1.001, 0.7159, 0.7518, 0.8091, 0.7512, 0.8091, 1.001, 0.7159, 1.002, 0.7159, 0.2518, 0.8091, 0.2512, 0.8091, 0.5012, 0.7159, 0.5018, 0.9034, 0.2506, 0.9977, 0.25, 0.9977, 0.5, 0.9034, 0.5006, 0.9034, 0.0006118, 0.9977, 0.0, 0.9977, 0.25, 0.9034, 0.2506, 0.7159, 0.001828, 0.8091, 0.001224, 0.8091, 0.2512, 0.7159, 0.2518, 0.7159, 0.5018, 0.8091, 0.5012, 0.8091, 0.7512, 0.7159, 0.7518, 0.9034, 0.5006, 0.9977, 0.5, 0.9977, 0.75, 0.9034, 0.7506, 0.8091, 0.5012, 0.9034, 0.5006, 0.9034, 0.7506, 0.8091, 0.7512, 0.8091, 0.001224, 0.9034, 0.0006118, 0.9034, 0.2506, 0.8091, 0.2512, 0.8091, 0.2512, 0.9034, 0.2506, 0.9034, 0.5006, 0.8091, 0.5012, 0.8091, 0.7512, 0.9034, 0.7506, 0.9034, 1.001, 0.8091, 1.001, 0.6184, 0.5025, 0.7159, 0.5018, 0.7159, 0.7518, 0.6184, 0.7525, 0.6184, 0.002461, 0.7159, 0.001828, 0.7159, 0.2518, 0.6184, 0.2525, 0.6184, 0.2525, 0.7159, 0.2518, 0.7159, 0.5018, 0.6184, 0.5025, 0.6184, 0.7525, 0.7159, 0.7518, 0.7159, 1.002, 0.6184, 1.002, 0.9034, 0.7506, 0.9977, 0.75, 0.9977, 1.0, 0.9034, 1.001, 0.7159, 0.7518, 0.8091, 0.7512, 0.8091, 1.001, 0.7159, 1.002, 0.7159, 0.2518, 0.8091, 0.2512, 0.8091, 0.5012, 0.7159, 0.5018, 0.9034, 0.2506, 0.9977, 0.25, 0.9977, 0.5, 0.9034, 0.5006, 0.9034, 0.0006118, 0.9977, 0.0, 0.9977, 0.25, 0.9034, 0.2506, 0.7159, 0.001828, 0.8091, 0.001224, 0.8091, 0.2512, 0.7159, 0.2518, 0.7159, 0.5018, 0.8091, 0.5012, 0.8091, 0.7512, 0.7159, 0.7518, 0.9034, 0.5006, 0.9977, 0.5, 0.9977, 0.75, 0.9034, 0.7506, 0.8091, 0.5012, 0.9034, 0.5006, 0.9034, 0.7506, 0.8091, 0.7512, 0.8091, 0.001224, 0.9034, 0.0006118, 0.9034, 0.2506, 0.8091, 0.2512, 0.8091, 0.2512, 0.9034, 0.2506, 0.9034, 0.5006, 0.8091, 0.5012, 0.8091, 0.7512, 0.9034, 0.7506, 0.9034, 1.001, 0.8091, 1.001, 0.6184, 0.5025, 0.7159, 0.5018, 0.7159, 0.7518, 0.6184, 0.7525, 0.6184, 0.002461, 0.7159, 0.001828, 0.7159, 0.2518, 0.6184, 0.2525, 0.6184, 0.2525, 0.7159, 0.2518, 0.7159, 0.5018, 0.6184, 0.5025, 0.6184, 0.7525, 0.7159, 0.7518, 0.7159, 1.002, 0.6184, 1.002, 0.9034, 0.7506, 0.9977, 0.75, 0.9977, 1.0, 0.9034, 1.001, 0.7159, 0.7518, 0.8091, 0.7512, 0.8091, 1.001, 0.7159, 1.002, 0.7159, 0.2518, 0.8091, 0.2512, 0.8091, 0.5012, 0.7159, 0.5018, 0.9034, 0.2506, 0.9977, 0.25, 0.9977, 0.5, 0.9034, 0.5006, 0.9034, 0.0006118, 0.9977, 0.0, 0.9977, 0.25, 0.9034, 0.2506, 0.7159, 0.001828, 0.8091, 0.001224, 0.8091, 0.2512, 0.7159, 0.2518, 0.7159, 0.5018, 0.8091, 0.5012, 0.8091, 0.7512, 0.7159, 0.7518, 0.9034, 0.5006, 0.9977, 0.5, 0.9977, 0.75, 0.9034, 0.7506, 0.8091, 0.5012, 0.9034, 0.5006, 0.9034, 0.7506, 0.8091, 0.7512, 0.8091, 0.001224, 0.9034, 0.0006118, 0.9034, 0.2506, 0.8091, 0.2512, 0.8091, 0.2512, 0.9034, 0.2506, 0.9034, 0.5006, 0.8091, 0.5012, 0.8091, 0.7512, 0.9034, 0.7506, 0.9034, 1.001, 0.8091, 1.001, 0.6184, 0.5025, 0.7159, 0.5018, 0.7159, 0.7518, 0.6184, 0.7525, 0.6184, 0.002461, 0.7159, 0.001828, 0.7159, 0.2518, 0.6184, 0.2525, 0.6184, 0.2525, 0.7159, 0.2518, 0.7159, 0.5018, 0.6184, 0.5025, 0.6184, 0.7525, 0.7159, 0.7518, 0.7159, 1.002, 0.6184, 1.002, 0.9034, 0.7506, 0.9977, 0.75, 0.9977, 1.0, 0.9034, 1.001, 0.7159, 0.7518, 0.8091, 0.7512, 0.8091, 1.001, 0.7159, 1.002, 0.7159, 0.2518, 0.8091, 0.2512, 0.8091, 0.5012, 0.7159, 0.5018, 0.9034, 0.2506, 0.9977, 0.25, 0.9977, 0.5, 0.9034, 0.5006, 0.9034, 0.0006118, 0.9977, 0.0, 0.9977, 0.25, 0.9034, 0.2506, 0.7159, 0.001828, 0.8091, 0.001224, 0.8091, 0.2512, 0.7159, 0.2518, 0.7159, 0.5018, 0.8091, 0.5012, 0.8091, 0.7512, 0.7159, 0.7518, 0.9034, 0.5006, 0.9977, 0.5, 0.9977, 0.75, 0.9034, 0.7506, 0.8091, 0.5012, 0.9034, 0.5006, 0.9034, 0.7506, 0.8091, 0.7512, 0.8091, 0.001224, 0.9034, 0.0006118, 0.9034, 0.2506, 0.8091, 0.2512, 0.8091, 0.2512, 0.9034, 0.2506, 0.9034, 0.5006, 0.8091, 0.5012, 0.8091, 0.7512, 0.9034, 0.7506, 0.9034, 1.001, 0.8091, 1.001, 0.6184, 0.5025, 0.7159, 0.5018, 0.7159, 0.7518, 0.6184, 0.7525, 0.6184, 0.002461, 0.7159, 0.001828, 0.7159, 0.2518, 0.6184, 0.2525, 0.6184, 0.2525, 0.7159, 0.2518, 0.7159, 0.5018, 0.6184, 0.5025, 0.6184, 0.7525, 0.7159, 0.7518, 0.7159, 1.002, 0.6184, 1.002, 0.9034, 0.7506, 0.9977, 0.75, 0.9977, 1.0, 0.9034, 1.001, 0.7159, 0.7518, 0.8091, 0.7512, 0.8091, 1.001, 0.7159, 1.002, 0.7159, 0.2518, 0.8091, 0.2512, 0.8091, 0.5012, 0.7159, 0.5018, 0.9034, 0.2506, 0.9977, 0.25, 0.9977, 0.5, 0.9034, 0.5006, 0.9034, 0.0006118, 0.9977, 0.0, 0.9977, 0.25, 0.9034, 0.2506, 0.7159, 0.001828, 0.8091, 0.001224, 0.8091, 0.2512, 0.7159, 0.2518, 0.7159, 0.5018, 0.8091, 0.5012, 0.8091, 0.7512, 0.7159, 0.7518, 0.9034, 0.5006, 0.9977, 0.5, 0.9977, 0.75, 0.9034, 0.7506, 0.8091, 0.5012, 0.9034, 0.5006, 0.9034, 0.7506, 0.8091, 0.7512, 0.8091, 0.001224, 0.9034, 0.0006118, 0.9034, 0.2506, 0.8091, 0.2512, 0.8091, 0.2512, 0.9034, 0.2506, 0.9034, 0.5006, 0.8091, 0.5012, 0.8091, 0.7512, 0.9034, 0.7506, 0.9034, 1.001, 0.8091, 1.001, 0.6184, 0.5025, 0.7159, 0.5018, 0.7159, 0.7518, 0.6184, 0.7525, 0.6184, 0.002461, 0.7159, 0.001828, 0.7159, 0.2518, 0.6184, 0.2525, 0.6184, 0.2525, 0.7159, 0.2518, 0.7159, 0.5018, 0.6184, 0.5025, 0.6184, 0.7525, 0.7159, 0.7518, 0.7159, 1.002, 0.6184, 1.002, 0.9034, 0.7506, 0.9977, 0.75, 0.9977, 1.0, 0.9034, 1.001, 0.7159, 0.7518, 0.8091, 0.7512, 0.8091, 1.001, 0.7159, 1.002, 0.7159, 0.2518, 0.8091, 0.2512, 0.8091, 0.5012, 0.7159, 0.5018, 0.9034, 0.2506, 0.9977, 0.25, 0.9977, 0.5, 0.9034, 0.5006, 0.9034, 0.0006118, 0.9977, 0.0, 0.9977, 0.25, 0.9034, 0.2506, 0.7159, 0.001828, 0.8091, 0.001224, 0.8091, 0.2512, 0.7159, 0.2518, 0.7159, 0.5018, 0.8091, 0.5012, 0.8091, 0.7512, 0.7159, 0.7518, 0.9034, 0.5006, 0.9977, 0.5, 0.9977, 0.75, 0.9034, 0.7506, 0.8091, 0.5012, 0.9034, 0.5006, 0.9034, 0.7506, 0.8091, 0.7512, 0.8091, 0.001224, 0.9034, 0.0006118, 0.9034, 0.2506, 0.8091, 0.2512, 0.8091, 0.2512, 0.9034, 0.2506, 0.9034, 0.5006, 0.8091, 0.5012, 0.8091, 0.7512, 0.9034, 0.7506, 0.9034, 1.001, 0.8091, 1.001, 0.6184, 0.5025, 0.7159, 0.5018, 0.7159, 0.7518, 0.6184, 0.7525, 0.6184, 0.002461, 0.7159, 0.001828, 0.7159, 0.2518, 0.6184, 0.2525, 0.6184, 0.2525, 0.7159, 0.2518, 0.7159, 0.5018, 0.6184, 0.5025, 0.6184, 0.7525, 0.7159, 0.7518, 0.7159, 1.002, 0.6184, 1.002, 0.9034, 0.7506, 0.9977, 0.75, 0.9977, 1.0, 0.9034, 1.001, 0.7159, 0.7518, 0.8091, 0.7512, 0.8091, 1.001, 0.7159, 1.002, 0.7159, 0.2518, 0.8091, 0.2512, 0.8091, 0.5012, 0.7159, 0.5018, 0.9034, 0.2506, 0.9977, 0.25, 0.9977, 0.5, 0.9034, 0.5006, 0.9034, 0.0006118, 0.9977, 0.0, 0.9977, 0.25, 0.9034, 0.2506, 0.7159, 0.001828, 0.8091, 0.001224, 0.8091, 0.2512, 0.7159, 0.2518, 0.7159, 0.5018, 0.8091, 0.5012, 0.8091, 0.7512, 0.7159, 0.7518, 0.9034, 0.5006, 0.9977, 0.5, 0.9977, 0.75, 0.9034, 0.7506, 0.8091, 0.5012, 0.9034, 0.5006, 0.9034, 0.7506, 0.8091, 0.7512, 0.8091, 0.001224, 0.9034, 0.0006118, 0.9034, 0.2506, 0.8091, 0.2512, 0.8091, 0.2512, 0.9034, 0.2506, 0.9034, 0.5006, 0.8091, 0.5012, 0.8091, 0.7512, 0.9034, 0.7506, 0.9034, 1.001, 0.8091, 1.001, 0.6184, 0.5025, 0.7159, 0.5018, 0.7159, 0.7518, 0.6184, 0.7525, 0.6184, 0.002461, 0.7159, 0.001828, 0.7159, 0.2518, 0.6184, 0.2525, 0.6184, 0.2525, 0.7159, 0.2518, 0.7159, 0.5018, 0.6184, 0.5025, 0.6184, 0.7525, 0.7159, 0.7518, 0.7159, 1.002, 0.6184, 1.002, 0.9034, 0.7506, 0.9977, 0.75, 0.9977, 1.0, 0.9034, 1.001, 0.7159, 0.7518, 0.8091, 0.7512, 0.8091, 1.001, 0.7159, 1.002, 0.7159, 0.2518, 0.8091, 0.2512, 0.8091, 0.5012, 0.7159, 0.5018, 0.9034, 0.2506, 0.9977, 0.25, 0.9977, 0.5, 0.9034, 0.5006, 0.9034, 0.0006118, 0.9977, 0.0, 0.9977, 0.25, 0.9034, 0.2506, 0.7159, 0.001828, 0.8091, 0.001224, 0.8091, 0.2512, 0.7159, 0.2518, 0.7159, 0.5018, 0.8091, 0.5012, 0.8091, 0.7512, 0.7159, 0.7518, 0.9034, 0.5006, 0.9977, 0.5, 0.9977, 0.75, 0.9034, 0.7506, 0.8091, 0.5012, 0.9034, 0.5006, 0.9034, 0.7506, 0.8091, 0.7512, 0.8091, 0.001224, 0.9034, 0.0006118, 0.9034, 0.2506, 0.8091, 0.2512, 0.8091, 0.2512, 0.9034, 0.2506, 0.9034, 0.5006, 0.8091, 0.5012, 0.8091, 0.7512, 0.9034, 0.7506, 0.9034, 1.001, 0.8091, 1.001, 0.6184, 0.5025, 0.7159, 0.5018, 0.7159, 0.7518, 0.6184, 0.7525, 0.6184, 0.002461, 0.7159, 0.001828, 0.7159, 0.2518, 0.6184, 0.2525, 0.6184, 0.2525, 0.7159, 0.2518, 0.7159, 0.5018, 0.6184, 0.5025, 0.6184, 0.7525, 0.7159, 0.7518, 0.7159, 1.002, 0.6184, 1.002, 0.9034, 0.7506, 0.9977, 0.75, 0.9977, 1.0, 0.9034, 1.001, 0.7159, 0.7518, 0.8091, 0.7512, 0.8091, 1.001, 0.7159, 1.002, 0.7159, 0.2518, 0.8091, 0.2512, 0.8091, 0.5012, 0.7159, 0.5018, 0.9034, 0.2506, 0.9977, 0.25, 0.9977, 0.5, 0.9034, 0.5006, 0.9034, 0.0006118, 0.9977, 0.0, 0.9977, 0.25, 0.9034, 0.2506, 0.7159, 0.001828, 0.8091, 0.001224, 0.8091, 0.2512, 0.7159, 0.2518, 0.7159, 0.5018, 0.8091, 0.5012, 0.8091, 0.7512, 0.7159, 0.7518, 0.9034, 0.5006, 0.9977, 0.5, 0.9977, 0.75, 0.9034, 0.7506, 0.8091, 0.5012, 0.9034, 0.5006, 0.9034, 0.7506, 0.8091, 0.7512, 0.8091, 0.001224, 0.9034, 0.0006118, 0.9034, 0.2506, 0.8091, 0.2512, 0.8091, 0.2512, 0.9034, 0.2506, 0.9034, 0.5006, 0.8091, 0.5012, 0.8091, 0.7512, 0.9034, 0.7506, 0.9034, 1.001, 0.8091, 1.001, 0.6184, 0.5025, 0.7159, 0.5018, 0.7159, 0.7518, 0.6184, 0.7525, 0.6184, 0.002461, 0.7159, 0.001828, 0.7159, 0.2518, 0.6184, 0.2525, 0.6184, 0.2525, 0.7159, 0.2518, 0.7159, 0.5018, 0.6184, 0.5025, 0.6184, 0.7525, 0.7159, 0.7518, 0.7159, 1.002, 0.6184, 1.002, 0.9034, 0.7506, 0.9977, 0.75, 0.9977, 1.0, 0.9034, 1.001, 0.7159, 0.7518, 0.8091, 0.7512, 0.8091, 1.001, 0.7159, 1.002, 0.7159, 0.2518, 0.8091, 0.2512, 0.8091, 0.5012, 0.7159, 0.5018, 0.9034, 0.2506, 0.9977, 0.25, 0.9977, 0.5, 0.9034, 0.5006, 0.9034, 0.0006118, 0.9977, 0.0, 0.9977, 0.25, 0.9034, 0.2506, 0.7159, 0.001828, 0.8091, 0.001224, 0.8091, 0.2512, 0.7159, 0.2518, 0.7159, 0.5018, 0.8091, 0.5012, 0.8091, 0.7512, 0.7159, 0.7518, 0.9034, 0.5006, 0.9977, 0.5, 0.9977, 0.75, 0.9034, 0.7506, 0.8091, 0.5012, 0.9034, 0.5006, 0.9034, 0.7506, 0.8091, 0.7512, 0.8091, 0.001224, 0.9034, 0.0006118, 0.9034, 0.2506, 0.8091, 0.2512, 0.8091, 0.2512, 0.9034, 0.2506, 0.9034, 0.5006, 0.8091, 0.5012, 0.8091, 0.7512, 0.9034, 0.7506, 0.9034, 1.001, 0.8091, 1.001, 0.6184, 0.5025, 0.7159, 0.5018, 0.7159, 0.7518, 0.6184, 0.7525, 0.6184, 0.002461, 0.7159, 0.001828, 0.7159, 0.2518, 0.6184, 0.2525, 0.6184, 0.2525, 0.7159, 0.2518, 0.7159, 0.5018, 0.6184, 0.5025, 0.6184, 0.7525, 0.7159, 0.7518, 0.7159, 1.002, 0.6184, 1.002, 0.9034, 0.7506, 0.9977, 0.75, 0.9977, 1.0, 0.9034, 1.001, 0.7159, 0.7518, 0.8091, 0.7512, 0.8091, 1.001, 0.7159, 1.002, 0.7159, 0.2518, 0.8091, 0.2512, 0.8091, 0.5012, 0.7159, 0.5018, 0.9034, 0.2506, 0.9977, 0.25, 0.9977, 0.5, 0.9034, 0.5006, 0.9034, 0.0006118, 0.9977, 0.0, 0.9977, 0.25, 0.9034, 0.2506, 0.7159, 0.001828, 0.8091, 0.001224, 0.8091, 0.2512, 0.7159, 0.2518, 0.7159, 0.5018, 0.8091, 0.5012, 0.8091, 0.7512, 0.7159, 0.7518, 0.9034, 0.5006, 0.9977, 0.5, 0.9977, 0.75, 0.9034, 0.7506, 0.8091, 0.5012, 0.9034, 0.5006, 0.9034, 0.7506, 0.8091, 0.7512, 0.8091, 0.001224, 0.9034, 0.0006118, 0.9034, 0.2506, 0.8091, 0.2512, 0.8091, 0.2512, 0.9034, 0.2506, 0.9034, 0.5006, 0.8091, 0.5012, 0.8091, 0.7512, 0.9034, 0.7506, 0.9034, 1.001, 0.8091, 1.001, 0.6184, 0.5025, 0.7159, 0.5018, 0.7159, 0.7518, 0.6184, 0.7525, 0.6184, 0.002461, 0.7159, 0.001828, 0.7159, 0.2518, 0.6184, 0.2525, 0.6184, 0.2525, 0.7159, 0.2518, 0.7159, 0.5018, 0.6184, 0.5025, 0.6184, 0.7525, 0.7159, 0.7518, 0.7159, 1.002, 0.6184, 1.002, 0.9034, 0.7506, 0.9977, 0.75, 0.9977, 1.0, 0.9034, 1.001, 0.7159, 0.7518, 0.8091, 0.7512, 0.8091, 1.001, 0.7159, 1.002, 0.7159, 0.2518, 0.8091, 0.2512, 0.8091, 0.5012, 0.7159, 0.5018, 0.9034, 0.2506, 0.9977, 0.25, 0.9977, 0.5, 0.9034, 0.5006, 0.9034, 0.0006118, 0.9977, 0.0, 0.9977, 0.25, 0.9034, 0.2506, 0.7159, 0.001828, 0.8091, 0.001224, 0.8091, 0.2512, 0.7159, 0.2518, 0.7159, 0.5018, 0.8091, 0.5012, 0.8091, 0.7512, 0.7159, 0.7518, 0.9034, 0.5006, 0.9977, 0.5, 0.9977, 0.75, 0.9034, 0.7506, 0.8091, 0.5012, 0.9034, 0.5006, 0.9034, 0.7506, 0.8091, 0.7512, 0.8091, 0.001224, 0.9034, 0.0006118, 0.9034, 0.2506, 0.8091, 0.2512, 0.8091, 0.2512, 0.9034, 0.2506, 0.9034, 0.5006, 0.8091, 0.5012, 0.8091, 0.7512, 0.9034, 0.7506, 0.9034, 1.001, 0.8091, 1.001, 0.6184, 0.5025, 0.7159, 0.5018, 0.7159, 0.7518, 0.6184, 0.7525, 0.6184, 0.002461, 0.7159, 0.001828, 0.7159, 0.2518, 0.6184, 0.2525, 0.6184, 0.2525, 0.7159, 0.2518, 0.7159, 0.5018, 0.6184, 0.5025, 0.6184, 0.7525, 0.7159, 0.7518, 0.7159, 1.002, 0.6184, 1.002, 0.9034, 0.7506, 0.9977, 0.75, 0.9977, 1.0, 0.9034, 1.001, 0.7159, 0.7518, 0.8091, 0.7512, 0.8091, 1.001, 0.7159, 1.002, 0.7159, 0.2518, 0.8091, 0.2512, 0.8091, 0.5012, 0.7159, 0.5018, 0.9034, 0.2506, 0.9977, 0.25, 0.9977, 0.5, 0.9034, 0.5006, 0.9034, 0.0006118, 0.9977, 0.0, 0.9977, 0.25, 0.9034, 0.2506, 0.7159, 0.001828, 0.8091, 0.001224, 0.8091, 0.2512, 0.7159, 0.2518, 0.7159, 0.5018, 0.8091, 0.5012, 0.8091, 0.7512, 0.7159, 0.7518, 0.9034, 0.5006, 0.9977, 0.5, 0.9977, 0.75, 0.9034, 0.7506, 0.8091, 0.5012, 0.9034, 0.5006, 0.9034, 0.7506, 0.8091, 0.7512, 0.8091, 0.001224, 0.9034, 0.0006118, 0.9034, 0.2506, 0.8091, 0.2512, 0.8091, 0.2512, 0.9034, 0.2506, 0.9034, 0.5006, 0.8091, 0.5012, 0.8091, 0.7512, 0.9034, 0.7506, 0.9034, 1.001, 0.8091, 1.001, 0.6184, 0.5025, 0.7159, 0.5018, 0.7159, 0.7518, 0.6184, 0.7525, 0.6184, 0.002461, 0.7159, 0.001828, 0.7159, 0.2518, 0.6184, 0.2525, 0.6184, 0.2525, 0.7159, 0.2518, 0.7159, 0.5018, 0.6184, 0.5025, 0.6184, 0.7525, 0.7159, 0.7518, 0.7159, 1.002, 0.6184, 1.002, 0.9034, 0.7506, 0.9977, 0.75, 0.9977, 1.0, 0.9034, 1.001, 0.7159, 0.7518, 0.8091, 0.7512, 0.8091, 1.001, 0.7159, 1.002, 0.7159, 0.2518, 0.8091, 0.2512, 0.8091, 0.5012, 0.7159, 0.5018, 0.9034, 0.2506, 0.9977, 0.25, 0.9977, 0.5, 0.9034, 0.5006, 0.9034, 0.0006118, 0.9977, 0.0, 0.9977, 0.25, 0.9034, 0.2506, 0.7159, 0.001828, 0.8091, 0.001224, 0.8091, 0.2512, 0.7159, 0.2518, 0.7159, 0.5018, 0.8091, 0.5012, 0.8091, 0.7512, 0.7159, 0.7518, 0.9034, 0.5006, 0.9977, 0.5, 0.9977, 0.75, 0.9034, 0.7506, 0.8091, 0.5012, 0.9034, 0.5006, 0.9034, 0.7506, 0.8091, 0.7512, 0.8091, 0.001224, 0.9034, 0.0006118, 0.9034, 0.2506, 0.8091, 0.2512, 0.8091, 0.2512, 0.9034, 0.2506, 0.9034, 0.5006, 0.8091, 0.5012, 0.8091, 0.7512, 0.9034, 0.7506, 0.9034, 1.001, 0.8091, 1.001, 0.6184, 0.5025, 0.7159, 0.5018, 0.7159, 0.7518, 0.6184, 0.7525, 0.6184, 0.002461, 0.7159, 0.001828, 0.7159, 0.2518, 0.6184, 0.2525, 0.6184, 0.2525, 0.7159, 0.2518, 0.7159, 0.5018, 0.6184, 0.5025, 0.6184, 0.7525, 0.7159, 0.7518, 0.7159, 1.002, 0.6184, 1.002, 0.9034, 0.7506, 0.9977, 0.75, 0.9977, 1.0, 0.9034, 1.001, 0.7159, 0.7518, 0.8091, 0.7512, 0.8091, 1.001, 0.7159, 1.002, 0.7159, 0.2518, 0.8091, 0.2512, 0.8091, 0.5012, 0.7159, 0.5018, 0.9034, 0.2506, 0.9977, 0.25, 0.9977, 0.5, 0.9034, 0.5006, 0.9034, 0.0006118, 0.9977, 0.0, 0.9977, 0.25, 0.9034, 0.2506, 0.7159, 0.001828, 0.8091, 0.001224, 0.8091, 0.2512, 0.7159, 0.2518, 0.7159, 0.5018, 0.8091, 0.5012, 0.8091, 0.7512, 0.7159, 0.7518, 0.9034, 0.5006, 0.9977, 0.5, 0.9977, 0.75, 0.9034, 0.7506, 0.8091, 0.5012, 0.9034, 0.5006, 0.9034, 0.7506, 0.8091, 0.7512, 0.8091, 0.001224, 0.9034, 0.0006118, 0.9034, 0.2506, 0.8091, 0.2512, 0.8091, 0.2512, 0.9034, 0.2506, 0.9034, 0.5006, 0.8091, 0.5012, 0.8091, 0.7512, 0.9034, 0.7506, 0.9034, 1.001, 0.8091, 1.001, 0.6184, 0.5025, 0.7159, 0.5018, 0.7159, 0.7518, 0.6184, 0.7525, 0.6184, 0.002461, 0.7159, 0.001828, 0.7159, 0.2518, 0.6184, 0.2525, 0.6184, 0.2525, 0.7159, 0.2518, 0.7159, 0.5018, 0.6184, 0.5025, 0.6184, 0.7525, 0.7159, 0.7518, 0.7159, 1.002, 0.6184, 1.002, 0.9034, 0.7506, 0.9977, 0.75, 0.9977, 1.0, 0.9034, 1.001, 0.7159, 0.7518, 0.8091, 0.7512, 0.8091, 1.001, 0.7159, 1.002, 0.7159, 0.2518, 0.8091, 0.2512, 0.8091, 0.5012, 0.7159, 0.5018, 0.9034, 0.2506, 0.9977, 0.25, 0.9977, 0.5, 0.9034, 0.5006, 0.9034, 0.0006118, 0.9977, 0.0, 0.9977, 0.25, 0.9034, 0.2506, 0.7159, 0.001828, 0.8091, 0.001224, 0.8091, 0.2512, 0.7159, 0.2518, 0.7159, 0.5018, 0.8091, 0.5012, 0.8091, 0.7512, 0.7159, 0.7518, 0.9034, 0.5006, 0.9977, 0.5, 0.9977, 0.75, 0.9034, 0.7506, 0.8091, 0.5012, 0.9034, 0.5006, 0.9034, 0.7506, 0.8091, 0.7512, 0.8091, 0.001224, 0.9034, 0.0006118, 0.9034, 0.2506, 0.8091, 0.2512, 0.8091, 0.2512, 0.9034, 0.2506, 0.9034, 0.5006, 0.8091, 0.5012, 0.8091, 0.7512, 0.9034, 0.7506, 0.9034, 1.001, 0.8091, 1.001, 0.6184, 0.5025, 0.7159, 0.5018, 0.7159, 0.7518, 0.6184, 0.7525, 0.6184, 0.002461, 0.7159, 0.001828, 0.7159, 0.2518, 0.6184, 0.2525, 0.6184, 0.2525, 0.7159, 0.2518, 0.7159, 0.5018, 0.6184, 0.5025, 0.6184, 0.7525, 0.7159, 0.7518, 0.7159, 1.002, 0.6184, 1.002, 0.9034, 0.7506, 0.9977, 0.75, 0.9977, 1.0, 0.9034, 1.001, 0.7159, 0.7518, 0.8091, 0.7512, 0.8091, 1.001, 0.7159, 1.002, 0.7159, 0.2518, 0.8091, 0.2512, 0.8091, 0.5012, 0.7159, 0.5018, 0.9034, 0.2506, 0.9977, 0.25, 0.9977, 0.5, 0.9034, 0.5006, 0.9034, 0.0006118, 0.9977, 0.0, 0.9977, 0.25, 0.9034, 0.2506, 0.7159, 0.001828, 0.8091, 0.001224, 0.8091, 0.2512, 0.7159, 0.2518, 0.7159, 0.5018, 0.8091, 0.5012, 0.8091, 0.7512, 0.7159, 0.7518, 0.9034, 0.5006, 0.9977, 0.5, 0.9977, 0.75, 0.9034, 0.7506, 0.8091, 0.5012, 0.9034, 0.5006, 0.9034, 0.7506, 0.8091, 0.7512, 0.8091, 0.001224, 0.9034, 0.0006118, 0.9034, 0.2506, 0.8091, 0.2512, 0.8091, 0.2512, 0.9034, 0.2506, 0.9034, 0.5006, 0.8091, 0.5012, 0.8091, 0.7512, 0.9034, 0.7506, 0.9034, 1.001, 0.8091, 1.001, 0.6184, 0.5025, 0.7159, 0.5018, 0.7159, 0.7518, 0.6184, 0.7525, 0.6184, 0.002461, 0.7159, 0.001828, 0.7159, 0.2518, 0.6184, 0.2525, 0.6184, 0.2525, 0.7159, 0.2518, 0.7159, 0.5018, 0.6184, 0.5025, 0.6184, 0.7525, 0.7159, 0.7518, 0.7159, 1.002, 0.6184, 1.002, 0.9034, 0.7506, 0.9977, 0.75, 0.9977, 1.0, 0.9034, 1.001, 0.7159, 0.7518, 0.8091, 0.7512, 0.8091, 1.001, 0.7159, 1.002, 0.7159, 0.2518, 0.8091, 0.2512, 0.8091, 0.5012, 0.7159, 0.5018, 0.9034, 0.2506, 0.9977, 0.25, 0.9977, 0.5, 0.9034, 0.5006, 0.9034, 0.0006118, 0.9977, 0.0, 0.9977, 0.25, 0.9034, 0.2506, 0.7159, 0.001828, 0.8091, 0.001224, 0.8091, 0.2512, 0.7159, 0.2518, 0.7159, 0.5018, 0.8091, 0.5012, 0.8091, 0.7512, 0.7159, 0.7518, 0.9034, 0.5006, 0.9977, 0.5, 0.9977, 0.75, 0.9034, 0.7506, 0.8091, 0.5012, 0.9034, 0.5006, 0.9034, 0.7506, 0.8091, 0.7512, 0.8091, 0.001224, 0.9034, 0.0006118, 0.9034, 0.2506, 0.8091, 0.2512, 0.8091, 0.2512, 0.9034, 0.2506, 0.9034, 0.5006, 0.8091, 0.5012, 0.8091, 0.7512, 0.9034, 0.7506, 0.9034, 1.001, 0.8091, 1.001, 0.6184, 0.5025, 0.7159, 0.5018, 0.7159, 0.7518, 0.6184, 0.7525, 0.6184, 0.002461, 0.7159, 0.001828, 0.7159, 0.2518, 0.6184, 0.2525, 0.6184, 0.2525, 0.7159, 0.2518, 0.7159, 0.5018, 0.6184, 0.5025, 0.6184, 0.7525, 0.7159, 0.7518, 0.7159, 1.002, 0.6184, 1.002, 0.9034, 0.7506, 0.9977, 0.75, 0.9977, 1.0, 0.9034, 1.001, 0.7159, 0.7518, 0.8091, 0.7512, 0.8091, 1.001, 0.7159, 1.002, 0.7159, 0.2518, 0.8091, 0.2512, 0.8091, 0.5012, 0.7159, 0.5018, 0.9034, 0.2506, 0.9977, 0.25, 0.9977, 0.5, 0.9034, 0.5006, 0.9034, 0.0006118, 0.9977, 0.0, 0.9977, 0.25, 0.9034, 0.2506, 0.7159, 0.001828, 0.8091, 0.001224, 0.8091, 0.2512, 0.7159, 0.2518, 0.7159, 0.5018, 0.8091, 0.5012, 0.8091, 0.7512, 0.7159, 0.7518, 0.9034, 0.5006, 0.9977, 0.5, 0.9977, 0.75, 0.9034, 0.7506, 0.8091, 0.5012, 0.9034, 0.5006, 0.9034, 0.7506, 0.8091, 0.7512, 0.8091, 0.001224, 0.9034, 0.0006118, 0.9034, 0.2506, 0.8091, 0.2512, 0.8091, 0.2512, 0.9034, 0.2506, 0.9034, 0.5006, 0.8091, 0.5012, 0.8091, 0.7512, 0.9034, 0.7506, 0.9034, 1.001, 0.8091, 1.001, 0.6184, 0.5025, 0.7159, 0.5018, 0.7159, 0.7518, 0.6184, 0.7525, 0.6184, 0.002461, 0.7159, 0.001828, 0.7159, 0.2518, 0.6184, 0.2525, 0.6184, 0.2525, 0.7159, 0.2518, 0.7159, 0.5018, 0.6184, 0.5025, 0.6184, 0.7525, 0.7159, 0.7518, 0.7159, 1.002, 0.6184, 1.002, 0.9034, 0.7506, 0.9977, 0.75, 0.9977, 1.0, 0.9034, 1.001, 0.7159, 0.7518, 0.8091, 0.7512, 0.8091, 1.001, 0.7159, 1.002, 0.7159, 0.2518, 0.8091, 0.2512, 0.8091, 0.5012, 0.7159, 0.5018, 0.9034, 0.2506, 0.9977, 0.25, 0.9977, 0.5, 0.9034, 0.5006, 0.9034, 0.0006118, 0.9977, 0.0, 0.9977, 0.25, 0.9034, 0.2506, 0.7159, 0.001828, 0.8091, 0.001224, 0.8091, 0.2512, 0.7159, 0.2518, 0.7159, 0.5018, 0.8091, 0.5012, 0.8091, 0.7512, 0.7159, 0.7518, 0.9034, 0.5006, 0.9977, 0.5, 0.9977, 0.75, 0.9034, 0.7506, 0.8091, 0.5012, 0.9034, 0.5006, 0.9034, 0.7506, 0.8091, 0.7512, 0.8091, 0.001224, 0.9034, 0.0006118, 0.9034, 0.2506, 0.8091, 0.2512, 0.8091, 0.2512, 0.9034, 0.2506, 0.9034, 0.5006, 0.8091, 0.5012, 0.8091, 0.7512, 0.9034, 0.7506, 0.9034, 1.001, 0.8091, 1.001, 0.6184, 0.5025, 0.7159, 0.5018, 0.7159, 0.7518, 0.6184, 0.7525, 0.6184, 0.002461, 0.7159, 0.001828, 0.7159, 0.2518, 0.6184, 0.2525, 0.6184, 0.2525, 0.7159, 0.2518, 0.7159, 0.5018, 0.6184, 0.5025, 0.6184, 0.7525, 0.7159, 0.7518, 0.7159, 1.002, 0.6184, 1.002, 0.9034, 0.7506, 0.9977, 0.75, 0.9977, 1.0, 0.9034, 1.001, 0.7159, 0.7518, 0.8091, 0.7512, 0.8091, 1.001, 0.7159, 1.002, 0.7159, 0.2518, 0.8091, 0.2512, 0.8091, 0.5012, 0.7159, 0.5018, 0.9034, 0.2506, 0.9977, 0.25, 0.9977, 0.5, 0.9034, 0.5006, 0.9034, 0.0006118, 0.9977, 0.0, 0.9977, 0.25, 0.9034, 0.2506, 0.7159, 0.001828, 0.8091, 0.001224, 0.8091, 0.2512, 0.7159, 0.2518, 0.7159, 0.5018, 0.8091, 0.5012, 0.8091, 0.7512, 0.7159, 0.7518, 0.9034, 0.5006, 0.9977, 0.5, 0.9977, 0.75, 0.9034, 0.7506, 0.8091, 0.5012, 0.9034, 0.5006, 0.9034, 0.7506, 0.8091, 0.7512, 0.8091, 0.001224, 0.9034, 0.0006118, 0.9034, 0.2506, 0.8091, 0.2512, 0.8091, 0.2512, 0.9034, 0.2506, 0.9034, 0.5006, 0.8091, 0.5012, 0.8091, 0.7512, 0.9034, 0.7506, 0.9034, 1.001, 0.8091, 1.001, 0.6184, 0.5025, 0.7159, 0.5018, 0.7159, 0.7518, 0.6184, 0.7525, 0.6184, 0.002461, 0.7159, 0.001828, 0.7159, 0.2518, 0.6184, 0.2525, 0.6184, 0.2525, 0.7159, 0.2518, 0.7159, 0.5018, 0.6184, 0.5025, 0.6184, 0.7525, 0.7159, 0.7518, 0.7159, 1.002, 0.6184, 1.002, 0.9034, 0.7506, 0.9977, 0.75, 0.9977, 1.0, 0.9034, 1.001, 0.7159, 0.7518, 0.8091, 0.7512, 0.8091, 1.001, 0.7159, 1.002, 0.7159, 0.2518, 0.8091, 0.2512, 0.8091, 0.5012, 0.7159, 0.5018, 0.9034, 0.2506, 0.9977, 0.25, 0.9977, 0.5, 0.9034, 0.5006, 0.9034, 0.0006118, 0.9977, 0.0, 0.9977, 0.25, 0.9034, 0.2506, 0.7159, 0.001828, 0.8091, 0.001224, 0.8091, 0.2512, 0.7159, 0.2518, 0.7159, 0.5018, 0.8091, 0.5012, 0.8091, 0.7512, 0.7159, 0.7518, 0.9034, 0.5006, 0.9977, 0.5, 0.9977, 0.75, 0.9034, 0.7506, 0.8091, 0.5012, 0.9034, 0.5006, 0.9034, 0.7506, 0.8091, 0.7512, 0.8091, 0.001224, 0.9034, 0.0006118, 0.9034, 0.2506, 0.8091, 0.2512, 0.8091, 0.2512, 0.9034, 0.2506, 0.9034, 0.5006, 0.8091, 0.5012, 0.8091, 0.7512, 0.9034, 0.7506, 0.9034, 1.001, 0.8091, 1.001, 0.6184, 0.5025, 0.7159, 0.5018, 0.7159, 0.7518, 0.6184, 0.7525, 0.6184, 0.002461, 0.7159, 0.001828, 0.7159, 0.2518, 0.6184, 0.2525, 0.6184, 0.2525, 0.7159, 0.2518, 0.7159, 0.5018, 0.6184, 0.5025, 0.6184, 0.7525, 0.7159, 0.7518, 0.7159, 1.002, 0.6184, 1.002, 0.9034, 0.7506, 0.9977, 0.75, 0.9977, 1.0, 0.9034, 1.001, 0.7159, 0.7518, 0.8091, 0.7512, 0.8091, 1.001, 0.7159, 1.002, 0.7159, 0.2518, 0.8091, 0.2512, 0.8091, 0.5012, 0.7159, 0.5018, 0.9034, 0.2506, 0.9977, 0.25, 0.9977, 0.5, 0.9034, 0.5006, 0.9034, 0.0006118, 0.9977, 0.0, 0.9977, 0.25, 0.9034, 0.2506, 0.7159, 0.001828, 0.8091, 0.001224, 0.8091, 0.2512, 0.7159, 0.2518, 0.7159, 0.5018, 0.8091, 0.5012, 0.8091, 0.7512, 0.7159, 0.7518, 0.9034, 0.5006, 0.9977, 0.5, 0.9977, 0.75, 0.9034, 0.7506, 0.8091, 0.5012, 0.9034, 0.5006, 0.9034, 0.7506, 0.8091, 0.7512, 0.8091, 0.001224, 0.9034, 0.0006118, 0.9034, 0.2506, 0.8091, 0.2512, 0.8091, 0.2512, 0.9034, 0.2506, 0.9034, 0.5006, 0.8091, 0.5012, 0.8091, 0.7512, 0.9034, 0.7506, 0.9034, 1.001, 0.8091, 1.001, 0.6184, 0.5025, 0.7159, 0.5018, 0.7159, 0.7518, 0.6184, 0.7525, 0.6184, 0.002461, 0.7159, 0.001828, 0.7159, 0.2518, 0.6184, 0.2525, 0.6184, 0.2525, 0.7159, 0.2518, 0.7159, 0.5018, 0.6184, 0.5025, 0.6184, 0.7525, 0.7159, 0.7518, 0.7159, 1.002, 0.6184, 1.002, 0.9034, 0.7506, 0.9977, 0.75, 0.9977, 1.0, 0.9034, 1.001, 0.7159, 0.7518, 0.8091, 0.7512, 0.8091, 1.001, 0.7159, 1.002, 0.7159, 0.2518, 0.8091, 0.2512, 0.8091, 0.5012, 0.7159, 0.5018, 0.9034, 0.2506, 0.9977, 0.25, 0.9977, 0.5, 0.9034, 0.5006, 0.9034, 0.0006118, 0.9977, 0.0, 0.9977, 0.25, 0.9034, 0.2506, 0.7159, 0.001828, 0.8091, 0.001224, 0.8091, 0.2512, 0.7159, 0.2518, 0.7159, 0.5018, 0.8091, 0.5012, 0.8091, 0.7512, 0.7159, 0.7518, 0.9034, 0.5006, 0.9977, 0.5, 0.9977, 0.75, 0.9034, 0.7506, 0.8091, 0.5012, 0.9034, 0.5006, 0.9034, 0.7506, 0.8091, 0.7512, 0.8091, 0.001224, 0.9034, 0.0006118, 0.9034, 0.2506, 0.8091, 0.2512, 0.8091, 0.2512, 0.9034, 0.2506, 0.9034, 0.5006, 0.8091, 0.5012, 0.8091, 0.7512, 0.9034, 0.7506, 0.9034, 1.001, 0.8091, 1.001, 0.6184, 0.5025, 0.7159, 0.5018, 0.7159, 0.7518, 0.6184, 0.7525, 0.6184, 0.002461, 0.7159, 0.001828, 0.7159, 0.2518, 0.6184, 0.2525, 0.6184, 0.2525, 0.7159, 0.2518, 0.7159, 0.5018, 0.6184, 0.5025, 0.6184, 0.7525, 0.7159, 0.7518, 0.7159, 1.002, 0.6184, 1.002, 0.9034, 0.7506, 0.9977, 0.75, 0.9977, 1.0, 0.9034, 1.001, 0.7159, 0.7518, 0.8091, 0.7512, 0.8091, 1.001, 0.7159, 1.002, 0.7159, 0.2518, 0.8091, 0.2512, 0.8091, 0.5012, 0.7159, 0.5018, 0.9034, 0.2506, 0.9977, 0.25, 0.9977, 0.5, 0.9034, 0.5006, 0.9034, 0.0006118, 0.9977, 0.0, 0.9977, 0.25, 0.9034, 0.2506, 0.7159, 0.001828, 0.8091, 0.001224, 0.8091, 0.2512, 0.7159, 0.2518, 0.7159, 0.5018, 0.8091, 0.5012, 0.8091, 0.7512, 0.7159, 0.7518, 0.9034, 0.5006, 0.9977, 0.5, 0.9977, 0.75, 0.9034, 0.7506, 0.8091, 0.5012, 0.9034, 0.5006, 0.9034, 0.7506, 0.8091, 0.7512, 0.8091, 0.001224, 0.9034, 0.0006118, 0.9034, 0.2506, 0.8091, 0.2512, 0.8091, 0.2512, 0.9034, 0.2506, 0.9034, 0.5006, 0.8091, 0.5012, 0.8091, 0.7512, 0.9034, 0.7506, 0.9034, 1.001, 0.8091, 1.001, 0.6184, 0.5025, 0.7159, 0.5018, 0.7159, 0.7518, 0.6184, 0.7525, 0.6184, 0.002461, 0.7159, 0.001828, 0.7159, 0.2518, 0.6184, 0.2525, 0.6184, 0.2525, 0.7159, 0.2518, 0.7159, 0.5018, 0.6184, 0.5025, 0.6184, 0.7525, 0.7159, 0.7518, 0.7159, 1.002, 0.6184, 1.002])
me_plane_004.materials.append(mat_material)
me_plane_004.use_remesh_fix_poles = True
me_plane_004.use_remesh_preserve_attributes = False
me_plane_004.use_mirror_vertex_groups = False
me_plane_004.update()

# ---- objects
ob_light = bpy.data.objects.new('Light', light_light)
ob_camera = bpy.data.objects.new('Camera', cam_camera)
ob_plane_014 = bpy.data.objects.new('Plane.014', me_plane_004)

# ---- transforms, parenting, visibility, modifiers, constraints
ob_light.location = (4.076, 1.005, 5.904)
ob_light.rotation_euler = (0.6503, 0.05522, 1.866)
ob_light.lock_rotations_4d = False
ob_light.empty_display_type = 'ARROWS'
ob_light.color = (0.0, 0.0, 0.0, 0.0)
ob_light.lineart.crease_threshold = 0.0
ob_camera.location = (7.359, -6.926, 4.958)
ob_camera.rotation_euler = (1.109, 0.0, 0.8149)
ob_camera.lock_rotations_4d = False
ob_camera.empty_display_type = 'ARROWS'
ob_camera.color = (0.0, 0.0, 0.0, 0.0)
ob_camera.display_type = 'WIRE'
ob_camera.lineart.crease_threshold = 0.0
ob_plane_014.location = (-0.005277, -0.0007723, 0.2389)
ob_plane_014.rotation_euler = (-0.1855, 0.02097, -4.225)
ob_plane_014.scale = (0.04706, 0.04816, 0.07237)
ob_plane_014.lineart.crease_threshold = 0.0

# ---- collection membership
col_collection.objects.link(ob_light)
col_collection.objects.link(ob_camera)
col_collection.objects.link(ob_plane_014)

# ---- scene / render settings (as saved in the file)
scene.camera = ob_camera
scene.frame_start = 1; scene.frame_end = 250; scene.frame_set(1)
scene.render.engine = 'BLENDER_EEVEE_NEXT'
scene.cycles.use_denoising = False
scene.cycles.samples = 128
scene.cycles.sampling_pattern = 'TABULATED_SOBOL'
scene.cycles.use_adaptive_sampling = False
scene.cycles.use_light_tree = False
scene.view_settings.view_transform = 'Filmic'
bpy.context.view_layer.update()
